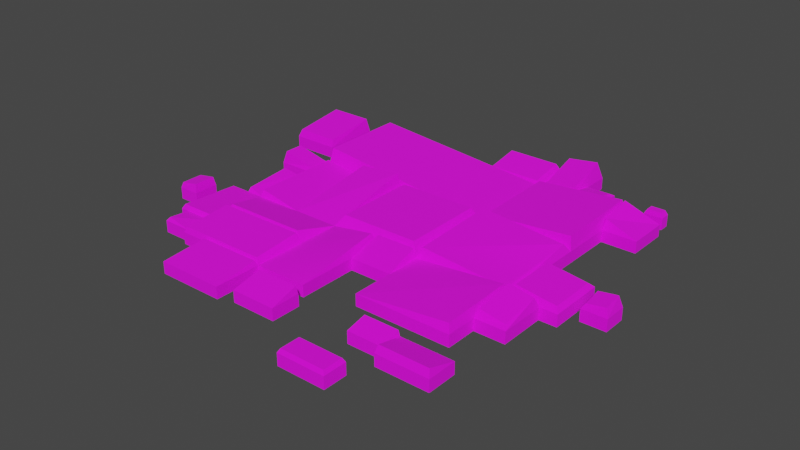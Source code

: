 # Source: creep_5x5.blend  (saved by Blender 3.4.6; exported with 4.5.12 LTS)
import bpy
from mathutils import Matrix  # noqa: F401  (used for matrix-valued properties, if any)

bpy.ops.wm.read_factory_settings(use_empty=True)
scene = bpy.context.scene
scene.name = 'Scene'

# ---- collections
col_collection = bpy.data.collections.new('Collection'); scene.collection.children.link(col_collection)
col_export = bpy.data.collections.new('Export'); scene.collection.children.link(col_export)

# ---- images (referenced by path relative to the original .blend; pixels are not part of the script)
import os
ASSET_DIR = os.environ.get("B2B_ASSET_DIR", "")  # directory of the original .blend (textures are referenced by path, not embedded)
HERE = os.path.dirname(os.path.abspath(__file__))  # packed textures are extracted next to this script under _unpacked/

def load_image(name, relpath, width, height, colorspace="sRGB"):
    """Load a texture the original file referenced (path relative to the .blend, or extracted next to this script)."""
    p = next((c for c in (os.path.join(HERE, relpath), os.path.join(ASSET_DIR, relpath)) if relpath and os.path.exists(c)), "")
    if p:
        img = bpy.data.images.load(p, check_existing=True)
        img.name = name
    else:  # same state as the original file: an image datablock whose file is absent (Cycles renders it pink)
        img = bpy.data.images.new(name, width, height)
        img.source = "FILE"
        img.filepath = "//" + (relpath or name)
    img.colorspace_settings.name = colorspace
    return img
img_creep_5x5_specmask_png = load_image('creep_5x5_specmask.png', 'creep_5x5_specmask.png', 1024, 1024, 'sRGB')
img_creep_5x5_png = load_image('creep_5x5.png', 'creep_5x5.png', 1024, 1024, 'sRGB')

# ---- materials (node trees are filled in below, after node groups)
mat_creep_5x5 = bpy.data.materials.new('creep_5x5')
mat_creep_5x5.use_backface_culling = True
mat_creep_5x5.use_transparent_shadow = False

# ---- material node trees
mat_creep_5x5.use_nodes = True; mat_creep_5x5.node_tree.nodes.clear()
_N = mat_creep_5x5.node_tree.nodes; _L = mat_creep_5x5.node_tree.links
n0 = _N.new('ShaderNodeBsdfPrincipled'); n0.name = 'Principled BSDF'; n0.location = (10, 300)
n0.distribution = 'GGX'
n0.subsurface_method = 'RANDOM_WALK_SKIN'
n0.inputs[2].default_value = 1.0
n0.inputs[27].default_value = (0.0, 0.0, 0.0, 1.0)
n0.inputs[28].default_value = 1.0
n1 = _N.new('ShaderNodeOutputMaterial'); n1.name = 'Material Output'; n1.location = (320, 270)
n2 = _N.new('ShaderNodeTexImage'); n2.name = 'Image Texture.001'; n2.location = (-445, -103)
n2.label = 'BASE COLOR'
n2.image = img_creep_5x5_specmask_png
n3 = _N.new('ShaderNodeTexImage'); n3.name = 'Image Texture'; n3.location = (-440, 210)
n3.label = 'BASE COLOR'
n3.image = img_creep_5x5_png
_L.new(n0.outputs[0], n1.inputs[0])
_L.new(n3.outputs[0], n0.inputs[0])
_L.new(n3.outputs[1], n0.inputs[4])
_L.new(n2.outputs[0], n0.inputs[13])
n1.is_active_output = True

# ---- world
world_world = bpy.data.worlds.new('World'); scene.world = world_world
world_world.use_nodes = True; world_world.node_tree.nodes.clear()
_N = world_world.node_tree.nodes; _L = world_world.node_tree.links
n0 = _N.new('ShaderNodeOutputWorld'); n0.name = 'World Output'; n0.location = (300, 300)
n1 = _N.new('ShaderNodeBackground'); n1.name = 'Background'; n1.location = (10, 300)
n1.inputs[0].default_value = (0.05088, 0.05088, 0.05088, 1.0)
_L.new(n1.outputs[0], n0.inputs[0])
n0.is_active_output = True
world_world.color = (0.05088, 0.05088, 0.05088)
world_world.use_sun_shadow = False
world_world.sun_shadow_jitter_overblur = 0.0

# ---- meshes
me_rsrc_world_prop_generic_obsidian_obelisk_obsidian_creep_creep_5 = bpy.data.meshes.new('rsrc.world.prop.generic.obsidian_obelisk.obsidian_creep.creep_5')
me_rsrc_world_prop_generic_obsidian_obelisk_obsidian_creep_creep_5.from_pydata([(1.471, -0.1361, 0.5334), (1.459, -0.1484, 1.478), (0.5182, -0.07114, 1.467), (-1.675, -0.04398, -0.4711), (-1.51, -0.0605, 0.02162), (-1.488, -0.07398, -0.4757), (1.474, -0.0862, -1.283), (0.4961, 0.0, -1.312), (0.4819, -0.1025, -0.5129), (-0.5203, -0.05084, -1.523), (-1.202, 0.0, -1.5), (-1.181, -0.05084, -1.525), (-1.202, 0.0, -1.993), (0.04956, 0.0, -0.8703), (0.04956, 0.0, -0.5), (-0.5, 0.0, -0.5), (0.01442, -0.1143, -0.5558), (-1.5, 0.0, -0.5), (-1.905, 0.0, -1.18), (1.5, 0.0, -1.312), (1.476, -0.1123, -0.5291), (-1.5, 0.0, 1.5), (0.499, 0.0, -0.5), (0.06521, -0.09879, -0.5146), (1.212, 0.0, -1.79), (0.8424, -0.05847, -1.588), (-0.5201, -0.206, 0.4597), (-0.9792, -0.1614, 0.4597), (-2.269, -0.0564, -0.6187), (-2.075, -0.09052, -0.6187), (-2.294, -0.1486, 1.472), (-1.805, 0.0, 0.8759), (-1.829, -0.0772, 0.9059), (-1.805, 0.0, 1.502), (-1.537, -0.04845, 0.2692), (-1.934, 0.0, 0.2475), (-1.5, 0.0, 0.5), (-1.0, 0.0, -0.5), (-0.9992, 0.0, 0.5), (-1.488, -0.07398, 0.4757), (-1.5, 0.0, 0.05053), (-1.685, 0.0, -0.5), (-1.675, -0.08579, 0.02162), (-1.816, 0.0, -1.449), (-1.79, -0.03408, -1.418), (-1.816, 0.0, -1.18), (-1.5, 0.0, -1.449), (-1.5, 0.0, -1.18), (1.446, -0.03709, -0.4699), (1.458, -0.08774, 0.4353), (1.5, 0.0, 0.5), (0.5303, -0.05889, 0.5223), (1.5, 0.0, 1.052), (1.866, 0.0, 1.052), (1.866, 0.0, 1.5), (1.5, 0.0, 1.5), (1.503, -0.1628, 1.451), (1.503, -0.1063, 1.1), (0.5, 0.0, 1.927), (0.4477, -0.09668, 1.887), (0.4477, -0.03415, 1.532), (-0.1138, -0.03415, 1.532), (-0.5, 0.0, -0.9601), (-0.5, 0.0, -1.498), (-1.467, -0.1036, -0.9857), (-0.5334, -0.1042, -0.9791), (-1.5, 0.0, -0.9672), (-1.467, -0.06029, -1.481), (-1.5, 0.0, -1.5), (-1.438, -0.1033, -0.9383), (-0.4313, -0.1064, -0.4158), (0.4313, -0.1386, 0.4158), (-0.5, 0.0, 0.5), (1.5, 0.0, -0.9851), (1.818, 0.0, -0.9851), (1.781, -0.02902, -0.9387), (1.818, 0.0, -0.5), (1.794, -0.1016, -0.5459), (1.5, 0.0, -0.5), (1.524, -0.07686, -0.9392), (1.537, -0.1494, -0.5464), (2.0, 0.0, -0.5), (1.542, -0.09865, -0.4523), (2.0, 0.0, 0.08897), (1.5, 0.0, 0.08897), (1.542, -0.09865, 0.04122), (2.092, 0.0, -0.3004), (2.092, 0.0, -0.05512), (2.354, 0.0, -0.3004), (2.354, 0.0, -0.05512), (2.324, -0.08446, -0.2752), (2.122, -0.0827, -0.08029), (2.324, -0.1177, -0.08647), (0.9381, -0.02319, 1.749), (0.8991, 0.0, 1.5), (0.8755, -0.06993, 1.558), (0.5236, -0.1376, 2.019), (0.8528, -0.1812, 2.025), (0.5463, -0.02629, 1.553), (-2.294, -0.0772, 0.9059), (-1.829, -0.1486, 1.472), (-1.897, -0.1304, 0.2692), (0.4152, -0.119, -0.4313), (-0.416, -0.1261, 0.4313), (0.5413, -0.1117, -0.4621), (0.5541, -0.1623, 0.4431), (1.958, -0.04393, -0.4523), (1.958, -0.04393, 0.04122), (2.122, -0.04941, -0.269), (-0.5334, -0.06047, -1.479), (-1.879, -0.04607, -1.153), (-1.525, -0.04607, -1.153), (-0.3483, 0.0, -1.936), (0.1091, -0.07716, -1.639), (-0.3324, -0.07716, -1.639), (1.232, -0.07643, -1.868), (1.761, 0.0, -1.582), (0.8321, 0.0, -1.79), (1.65, -0.0454, 1.648), (-1.47, -0.1994, 0.5355), (0.5, 0.0, 0.5), (-1.47, -0.1994, 1.465), (0.8321, 0.0, -1.582), (1.202, -0.05847, -1.588), (1.761, 0.0, -1.896), (1.74, -0.07643, -1.868), (1.125, 0.0, -2.375), (1.104, -0.03878, -2.354), (1.104, -0.03878, -2.146), (0.646, -0.03878, -2.146), (0.646, -0.03878, -2.354), (-2.075, -0.09052, -0.8475), (-2.269, -0.0564, -0.8475), (-1.5, 0.0, 0.2475), (-1.537, -0.04845, 0.4784), (-1.934, 0.0, 0.5), (-1.897, -0.1304, 0.4784), (1.798, -0.0454, 1.648), (1.65, -0.0454, 1.728), (1.798, -0.0454, 1.728), (-0.1661, 0.0, 1.927), (-0.1138, -0.09668, 1.887), (-0.562, -0.1033, -0.932), (1.209, 0.0, 1.5), (1.17, -0.06984, 1.539), (0.9381, -0.06984, 1.539), (1.209, 0.0, 1.788), (1.17, -0.02319, 1.749), (1.5, 0.125, 1.052), (1.866, 0.125, 1.5), (1.866, 0.125, 1.052), (-0.1661, 0.0, 1.5), (-0.1661, 0.125, 1.5), (0.5, 0.125, 1.927), (-0.1661, 0.125, 1.927), (0.5, 0.0, 1.5), (0.5, 0.125, 2.077), (0.8991, 0.0, 2.077), (0.8991, 0.125, 2.077), (0.8991, 0.125, 1.5), (0.5, 0.0, 2.077), (0.8991, 0.0, 1.788), (1.209, 0.125, 1.5), (1.209, 0.125, 1.788), (0.8991, 0.125, 1.788), (-2.319, 0.0, 1.502), (-2.319, 0.125, 1.502), (-1.805, 0.125, 0.8759), (-1.805, 0.125, 1.502), (-2.319, 0.0, 0.8759), (-2.319, 0.125, 0.8759), (-1.5, 0.125, 0.2475), (-1.934, 0.125, 0.2475), (-1.5, 0.125, 0.5), (-1.934, 0.125, 0.5), (-1.685, 0.0, 0.05053), (-1.685, 0.125, -0.5), (-1.5, 0.125, 0.05053), (-1.685, 0.125, 0.05053), (1.5, 0.125, -0.5), (2.0, 0.125, 0.08897), (2.0, 0.125, -0.5), (1.5, 0.125, 0.08897), (2.354, 0.125, -0.05512), (2.092, 0.125, -0.05512), (2.092, 0.125, -0.3004), (2.354, 0.125, -0.3004), (1.818, 0.125, -0.9851), (1.5, 0.125, -0.9851), (1.818, 0.125, -0.5), (1.5, 0.125, -1.312), (0.499, 0.125, -0.5), (0.4961, 0.125, -1.312), (0.5, 0.0, -0.8701), (0.5, 0.125, -0.8701), (0.04956, 0.125, -0.8703), (0.04956, 0.0, -1.494), (-0.5, 0.125, -1.498), (0.04956, 0.125, -1.494), (-1.5, 0.125, -0.9672), (-1.5, 0.125, -1.5), (-1.5, 0.125, -1.18), (-1.905, 0.125, -1.18), (-1.905, 0.0, -0.5), (-1.905, 0.125, -0.5), (-1.5, 0.125, -1.449), (-1.816, 0.125, -1.18), (-1.816, 0.125, -1.449), (-2.285, 0.0, -0.8657), (-2.285, 0.125, -0.8657), (-2.059, 0.0, -0.6004), (-2.059, 0.0, -0.8657), (-2.059, 0.125, -0.8657), (-2.285, 0.0, -0.6004), (-2.059, 0.125, -0.6004), (-2.285, 0.125, -0.6004), (-0.5, 0.0, -1.993), (-0.5, 0.125, -1.993), (-1.202, 0.125, -1.5), (-1.202, 0.125, -1.993), (0.125, 0.125, -1.936), (-0.3483, 0.125, -1.936), (0.125, 0.0, -1.936), (-0.3483, 0.0, -1.625), (0.125, 0.0, -1.625), (0.125, 0.125, -1.625), (-0.3483, 0.125, -1.625), (1.212, 0.0, -1.896), (1.212, 0.125, -1.896), (1.761, 0.125, -1.582), (1.761, 0.125, -1.896), (1.212, 0.125, -1.79), (0.8321, 0.125, -1.582), (0.8321, 0.125, -1.79), (1.212, 0.0, -1.582), (1.212, 0.125, -1.582), (0.625, 0.0, -2.375), (0.625, 0.125, -2.375), (1.125, 0.125, -2.125), (1.125, 0.125, -2.375), (0.625, 0.0, -2.125), (1.125, 0.0, -2.125), (0.625, 0.125, -2.125), (1.625, 0.0, 1.742), (1.823, 0.125, 1.742), (1.625, 0.125, 1.635), (1.625, 0.125, 1.742), (1.823, 0.0, 1.742), (1.823, 0.0, 1.635), (1.625, 0.0, 1.635), (1.823, 0.125, 1.635), (-1.5, 0.125, 1.5), (-1.5, 0.125, -0.5), (0.5, 0.125, 1.5), (1.5, 0.125, 0.5), (1.5, 0.125, 1.5)], [], [(51, 0, 1), (51, 1, 2), (57, 53, 54), (57, 54, 56), (3, 17, 4), (3, 4, 42), (5, 37, 38), (5, 38, 39), (7, 6, 20), (7, 20, 22), (13, 193, 8), (13, 8, 23), (43, 46, 44), (12, 216, 9), (12, 9, 11), (216, 63, 9), (63, 10, 11), (63, 11, 9), (10, 12, 11), (196, 13, 16), (14, 15, 16), (47, 17, 111), (203, 18, 110), (7, 19, 6), (19, 78, 20), (19, 20, 6), (78, 22, 20), (155, 21, 121), (193, 22, 8), (22, 14, 23), (22, 23, 8), (14, 13, 23), (24, 234, 123), (122, 117, 25), (124, 116, 125), (234, 227, 115), (222, 224, 113), (223, 112, 114), (37, 15, 26), (37, 26, 27), (13, 14, 16), (15, 72, 26), (72, 38, 27), (72, 27, 26), (38, 37, 27), (208, 211, 131), (208, 131, 132), (210, 213, 28), (210, 28, 29), (165, 169, 99), (165, 99, 30), (169, 31, 32), (169, 32, 99), (31, 33, 100), (31, 100, 32), (35, 133, 34), (35, 34, 101), (36, 135, 136), (36, 136, 134), (17, 37, 5), (38, 36, 39), (41, 17, 3), (17, 40, 4), (40, 175, 42), (40, 42, 4), (175, 41, 3), (175, 3, 42), (43, 44, 45), (44, 46, 47), (44, 47, 45), (22, 78, 48), (22, 48, 104), (78, 50, 49), (78, 49, 48), (50, 120, 105), (50, 105, 49), (120, 22, 104), (120, 104, 105), (120, 50, 0), (120, 0, 51), (50, 55, 1), (50, 1, 0), (55, 155, 2), (55, 2, 1), (155, 120, 51), (155, 51, 2), (52, 53, 57), (54, 55, 56), (55, 52, 57), (55, 57, 56), (155, 58, 59), (155, 59, 60), (140, 151, 61), (140, 61, 141), (142, 17, 69), (63, 62, 65), (63, 65, 109), (62, 66, 64), (62, 64, 65), (66, 68, 67), (66, 67, 64), (68, 63, 109), (68, 109, 67), (62, 15, 142), (17, 66, 69), (66, 62, 142), (66, 142, 69), (15, 22, 102), (15, 102, 70), (22, 120, 71), (22, 71, 102), (120, 72, 103), (120, 103, 71), (72, 15, 70), (72, 70, 103), (73, 74, 75), (73, 75, 79), (74, 76, 77), (74, 77, 75), (76, 78, 80), (76, 80, 77), (78, 73, 79), (78, 79, 80), (78, 81, 106), (78, 106, 82), (83, 84, 85), (83, 85, 107), (87, 86, 108), (87, 108, 91), (86, 88, 90), (86, 90, 108), (88, 89, 92), (88, 92, 90), (89, 87, 91), (89, 91, 92), (143, 146, 147), (143, 147, 144), (161, 94, 145), (161, 145, 93), (155, 94, 95), (155, 95, 98), (94, 157, 97), (94, 97, 95), (157, 160, 96), (157, 96, 97), (160, 155, 98), (160, 98, 96), (119, 120, 155), (119, 155, 121), (61, 60, 59), (61, 59, 141), (98, 95, 97), (98, 97, 96), (145, 144, 147), (145, 147, 93), (30, 99, 32), (30, 32, 100), (101, 34, 134), (101, 134, 136), (70, 102, 71), (70, 71, 103), (104, 48, 49), (104, 49, 105), (82, 106, 107), (82, 107, 85), (91, 108, 90), (91, 90, 92), (79, 75, 77), (79, 77, 80), (109, 65, 64), (109, 64, 67), (110, 111, 17), (110, 17, 203), (132, 131, 29), (132, 29, 28), (112, 222, 113), (112, 113, 114), (115, 125, 116), (115, 116, 234), (117, 24, 123), (117, 123, 25), (130, 127, 128), (130, 128, 129), (138, 118, 137), (138, 137, 139), (18, 47, 111), (18, 111, 110), (36, 38, 119), (119, 38, 120), (21, 36, 119), (21, 119, 121), (234, 122, 25), (234, 25, 123), (227, 124, 125), (227, 125, 115), (236, 126, 127), (236, 127, 130), (126, 241, 128), (126, 128, 127), (241, 240, 129), (241, 129, 128), (240, 236, 130), (240, 130, 129), (224, 223, 114), (224, 114, 113), (211, 210, 29), (211, 29, 131), (213, 208, 132), (213, 132, 28), (33, 165, 30), (33, 30, 100), (35, 135, 36), (35, 36, 133), (133, 36, 134), (133, 134, 34), (135, 35, 101), (135, 101, 136), (36, 17, 5), (36, 5, 39), (41, 175, 40), (41, 40, 17), (243, 247, 248), (243, 248, 249), (243, 249, 118), (243, 118, 138), (249, 248, 137), (249, 137, 118), (248, 247, 139), (248, 139, 137), (247, 243, 138), (247, 138, 139), (151, 155, 60), (151, 60, 61), (58, 140, 141), (58, 141, 59), (142, 15, 37), (142, 37, 17), (81, 83, 107), (81, 107, 106), (84, 78, 82), (84, 82, 85), (94, 143, 144), (94, 144, 145), (146, 161, 93), (146, 93, 147), (53, 52, 150), (150, 52, 148), (54, 53, 149), (149, 53, 150), (151, 140, 154), (151, 154, 152), (140, 58, 153), (140, 153, 154), (155, 160, 156), (155, 156, 253), (157, 94, 158), (158, 94, 159), (160, 157, 158), (160, 158, 156), (94, 161, 164), (94, 164, 159), (146, 143, 163), (163, 143, 162), (161, 146, 163), (161, 163, 164), (165, 33, 168), (165, 168, 166), (169, 165, 170), (170, 165, 166), (33, 31, 167), (33, 167, 168), (31, 169, 167), (167, 169, 170), (133, 35, 171), (171, 35, 172), (35, 135, 174), (35, 174, 172), (135, 36, 173), (135, 173, 174), (41, 175, 178), (41, 178, 176), (175, 40, 177), (175, 177, 178), (81, 78, 181), (181, 78, 179), (83, 81, 180), (180, 81, 181), (84, 83, 180), (84, 180, 182), (87, 89, 183), (87, 183, 184), (86, 87, 185), (185, 87, 184), (89, 88, 186), (89, 186, 183), (88, 86, 186), (186, 86, 185), (74, 73, 187), (187, 73, 188), (76, 74, 189), (189, 74, 187), (19, 7, 192), (19, 192, 190), (7, 22, 191), (7, 191, 192), (193, 13, 194), (194, 13, 195), (196, 63, 197), (196, 197, 198), (13, 196, 198), (13, 198, 195), (63, 68, 200), (63, 200, 197), (68, 66, 199), (68, 199, 200), (47, 18, 201), (201, 18, 202), (18, 203, 204), (18, 204, 202), (203, 17, 252), (203, 252, 204), (46, 43, 207), (46, 207, 205), (43, 45, 206), (43, 206, 207), (211, 208, 212), (212, 208, 209), (208, 213, 215), (208, 215, 209), (210, 211, 214), (214, 211, 212), (213, 210, 214), (213, 214, 215), (216, 12, 219), (216, 219, 217), (12, 10, 218), (12, 218, 219), (63, 216, 217), (63, 217, 197), (222, 112, 220), (220, 112, 221), (112, 223, 226), (112, 226, 221), (224, 222, 225), (225, 222, 220), (223, 224, 225), (223, 225, 226), (124, 227, 230), (230, 227, 228), (227, 234, 235), (227, 235, 228), (116, 124, 229), (229, 124, 230), (24, 117, 231), (231, 117, 233), (117, 122, 232), (117, 232, 233), (24, 234, 235), (24, 235, 231), (126, 236, 239), (239, 236, 237), (236, 240, 242), (236, 242, 237), (241, 126, 238), (238, 126, 239), (240, 241, 238), (240, 238, 242), (243, 247, 244), (243, 244, 246), (249, 243, 245), (245, 243, 246), (247, 248, 250), (247, 250, 244), (248, 249, 250), (250, 249, 245), (63, 196, 16), (63, 16, 62), (62, 16, 15), (36, 21, 251), (36, 251, 173), (17, 36, 173), (17, 173, 252), (21, 253, 251), (21, 155, 253), (155, 255, 253), (155, 55, 255), (55, 149, 255), (55, 54, 149), (55, 254, 255), (55, 50, 254), (50, 179, 254), (50, 78, 179), (78, 190, 179), (78, 19, 190), (234, 116, 229), (234, 229, 235), (122, 234, 235), (122, 235, 232)])
me_rsrc_world_prop_generic_obsidian_obelisk_obsidian_creep_creep_5.polygons.foreach_set('use_smooth', [0, 0, 0, 0, 0, 0, 1, 0, 0, 0, 0, 0, 0, 0, 0, 0, 0, 0, 0, 0, 0, 1, 0, 0, 0, 0, 0, 0, 0, 0, 0, 0, 0, 0, 0, 0, 0, 0, 0, 0, 0, 0, 0, 0, 0, 0, 0, 1, 0, 0, 0, 0, 0, 1, 0, 1, 0, 0, 1, 0, 0, 0, 0, 0, 0, 0, 0, 0, 1, 0, 1, 0, 0, 1, 0, 0, 0, 0, 0, 1, 0, 0, 0, 0, 0, 0, 0, 0, 0, 0, 1, 0, 0, 0, 0, 0, 0, 0, 0, 0, 0, 0, 0, 0, 0, 0, 0, 0, 0, 0, 0, 0, 0, 0, 0, 0, 0, 0, 0, 0, 0, 0, 0, 0, 0, 0, 0, 0, 0, 0, 0, 0, 0, 0, 0, 0, 0, 0, 0, 0, 0, 0, 1, 0, 0, 0, 0, 0, 0, 0, 0, 0, 0, 0, 0, 0, 0, 0, 0, 0, 0, 1, 0, 0, 0, 0, 0, 0, 1, 0, 0, 0, 0, 0, 0, 0, 0, 0, 0, 0, 0, 0, 0, 0, 0, 0, 0, 0, 0, 0, 0, 0, 0, 0, 0, 0, 0, 0, 0, 0, 0, 0, 0, 0, 0, 0, 1, 0, 0, 0, 0, 0, 0, 0, 0, 0, 0, 0, 0, 0, 0, 0, 0, 0, 0, 0, 0, 0, 0, 0, 0, 0, 0, 0, 0, 0, 0, 0, 0, 0, 0, 0, 0, 0, 0, 0, 0, 0, 0, 0, 0, 0, 0, 0, 0, 0, 0, 0, 0, 0, 0, 0, 0, 0, 0, 0, 0, 0, 0, 0, 0, 0, 0, 0, 0, 0, 0, 0, 0, 0, 0, 0, 0, 0, 0, 0, 0, 0, 0, 0, 0, 0, 0, 0, 0, 0, 0, 0, 0, 0, 0, 0, 0, 0, 0, 0, 0, 0, 0, 0, 0, 0, 0, 0, 0, 0, 0, 0, 0, 0, 0, 0, 0, 0, 0, 0, 0, 0, 0, 0, 0, 0, 0, 0, 0, 0, 0, 0, 0, 0, 0, 0, 0, 0, 0, 0, 0, 0, 0, 0, 0, 0, 0, 0, 0, 0, 0, 0, 0, 0, 0, 0, 0, 0, 0, 0, 0, 0, 0, 0, 0, 0, 0, 0, 0, 1, 1, 1, 0, 0, 0, 0, 0, 0, 0, 0, 0, 0, 0, 0, 0, 0, 0, 0, 0, 0, 0, 0])
_uv = me_rsrc_world_prop_generic_obsidian_obelisk_obsidian_creep_creep_5.uv_layers.new(name='UVMap')
_uv.uv.foreach_set('vector', [0.6057, 0.6049, 0.7954, 0.6072, 0.7929, 0.7968, 0.6057, 0.6049, 0.7929, 0.7968, 0.6032, 0.7946, 0.8017, 0.721, 0.8749, 0.7112, 0.8749, 0.8013, 0.8017, 0.721, 0.8749, 0.8013, 0.8017, 0.7915, 0.1612, 0.4054, 0.1964, 0.3996, 0.1945, 0.5044, 0.1612, 0.4054, 0.1945, 0.5044, 0.1612, 0.5044, 0.1989, 0.4045, 0.2972, 0.3996, 0.2974, 0.6004, 0.1989, 0.4045, 0.2974, 0.6004, 0.1989, 0.5956, 0.5988, 0.2364, 0.796, 0.2423, 0.7963, 0.3937, 0.5988, 0.2364, 0.7963, 0.3937, 0.5994, 0.3996, 0.5088, 0.3252, 0.5996, 0.3252, 0.5959, 0.397, 0.5088, 0.3252, 0.5959, 0.397, 0.5119, 0.3967, 0.1327, 0.2089, 0.1964, 0.2089, 0.138, 0.2151, 0.2566, 0.09966, 0.398, 0.09966, 0.3939, 0.1942, 0.2566, 0.09966, 0.3939, 0.1942, 0.2607, 0.1938, 0.398, 0.09966, 0.398, 0.1991, 0.3939, 0.1942, 0.398, 0.1991, 0.2566, 0.1987, 0.2607, 0.1938, 0.398, 0.1991, 0.2607, 0.1938, 0.3939, 0.1942, 0.2566, 0.1987, 0.2566, 0.09966, 0.2607, 0.1938, 0.5088, 0.2, 0.5088, 0.3252, 0.5017, 0.3884, 0.5088, 0.3996, 0.398, 0.3996, 0.5017, 0.3884, 0.1964, 0.2631, 0.1964, 0.3996, 0.1913, 0.2685, 0.1149, 0.3996, 0.1149, 0.2631, 0.12, 0.2685, 0.5988, 0.2364, 0.8011, 0.2364, 0.796, 0.2423, 0.8011, 0.2364, 0.8011, 0.3996, 0.7963, 0.3937, 0.8011, 0.2364, 0.7963, 0.3937, 0.796, 0.2423, 0.8011, 0.3996, 0.5994, 0.3996, 0.7963, 0.3937, 0.5996, 0.8013, 0.1964, 0.8013, 0.2025, 0.7942, 0.5996, 0.3252, 0.5994, 0.3996, 0.5959, 0.397, 0.5994, 0.3996, 0.5088, 0.3996, 0.5119, 0.3967, 0.5994, 0.3996, 0.5119, 0.3967, 0.5959, 0.397, 0.5088, 0.3996, 0.5088, 0.3252, 0.5119, 0.3967, 0.7431, 0.1405, 0.7431, 0.1823, 0.7411, 0.1811, 0.6665, 0.1823, 0.6665, 0.1405, 0.6686, 0.1811, 0.8536, 0.1192, 0.8536, 0.1823, 0.8496, 0.1249, 0.7431, 0.1823, 0.7431, 0.1192, 0.7472, 0.1249, 0.524, 0.1112, 0.524, 0.1736, 0.5208, 0.1708, 0.4286, 0.1736, 0.4286, 0.1112, 0.4318, 0.1708, 0.2972, 0.3996, 0.398, 0.3996, 0.3939, 0.5924, 0.2972, 0.3996, 0.3939, 0.5924, 0.3014, 0.5924, 0.5088, 0.3252, 0.5088, 0.3996, 0.5017, 0.3884, 0.398, 0.3996, 0.398, 0.6004, 0.3939, 0.5924, 0.398, 0.6004, 0.2974, 0.6004, 0.3014, 0.5924, 0.398, 0.6004, 0.3014, 0.5924, 0.3939, 0.5924, 0.2974, 0.6004, 0.2972, 0.3996, 0.3014, 0.5924, 0.03824, 0.3261, 0.08369, 0.3261, 0.08057, 0.3298, 0.03824, 0.3261, 0.08057, 0.3298, 0.04137, 0.3298, 0.08369, 0.3794, 0.03824, 0.3794, 0.04137, 0.3757, 0.08369, 0.3794, 0.04137, 0.3757, 0.08057, 0.3757, 0.03144, 0.8018, 0.03144, 0.676, 0.03639, 0.682, 0.03144, 0.8018, 0.03639, 0.682, 0.03639, 0.7958, 0.03144, 0.676, 0.135, 0.676, 0.1301, 0.682, 0.03144, 0.676, 0.1301, 0.682, 0.03639, 0.682, 0.135, 0.676, 0.135, 0.8018, 0.1301, 0.7958, 0.135, 0.676, 0.1301, 0.7958, 0.1301, 0.682, 0.1089, 0.5497, 0.1964, 0.5497, 0.1889, 0.5541, 0.1089, 0.5497, 0.1889, 0.5541, 0.1164, 0.5541, 0.1964, 0.6004, 0.1089, 0.6004, 0.1164, 0.5961, 0.1964, 0.6004, 0.1164, 0.5961, 0.1889, 0.5961, 0.1964, 0.3996, 0.2972, 0.3996, 0.1989, 0.4045, 0.2974, 0.6004, 0.1964, 0.6004, 0.1989, 0.5956, 0.1592, 0.3996, 0.1964, 0.3996, 0.1612, 0.4054, 0.1964, 0.3996, 0.1964, 0.5102, 0.1945, 0.5044, 0.1964, 0.5102, 0.1592, 0.5102, 0.1612, 0.5044, 0.1964, 0.5102, 0.1612, 0.5044, 0.1945, 0.5044, 0.1592, 0.5102, 0.1592, 0.3996, 0.1612, 0.4054, 0.1592, 0.5102, 0.1612, 0.4054, 0.1612, 0.5044, 0.1327, 0.2089, 0.138, 0.2151, 0.1327, 0.2631, 0.138, 0.2151, 0.1964, 0.2089, 0.1964, 0.2631, 0.138, 0.2151, 0.1964, 0.2631, 0.1327, 0.2631, 0.5994, 0.3996, 0.8011, 0.3996, 0.7902, 0.4056, 0.5994, 0.3996, 0.7902, 0.4056, 0.6079, 0.4072, 0.8011, 0.3996, 0.8011, 0.6004, 0.7926, 0.5875, 0.8011, 0.3996, 0.7926, 0.5875, 0.7902, 0.4056, 0.8011, 0.6004, 0.5996, 0.6004, 0.6105, 0.589, 0.8011, 0.6004, 0.6105, 0.589, 0.7926, 0.5875, 0.5996, 0.6004, 0.5994, 0.3996, 0.6079, 0.4072, 0.5996, 0.6004, 0.6079, 0.4072, 0.6105, 0.589, 0.5996, 0.6004, 0.8011, 0.6004, 0.7954, 0.6072, 0.5996, 0.6004, 0.7954, 0.6072, 0.6057, 0.6049, 0.8011, 0.6004, 0.8011, 0.8013, 0.7929, 0.7968, 0.8011, 0.6004, 0.7929, 0.7968, 0.7954, 0.6072, 0.8011, 0.8013, 0.5996, 0.8013, 0.6032, 0.7946, 0.8011, 0.8013, 0.6032, 0.7946, 0.7929, 0.7968, 0.5996, 0.8013, 0.5996, 0.6004, 0.6057, 0.6049, 0.5996, 0.8013, 0.6057, 0.6049, 0.6032, 0.7946, 0.8011, 0.7112, 0.8749, 0.7112, 0.8017, 0.721, 0.8749, 0.8013, 0.8011, 0.8013, 0.8017, 0.7915, 0.8011, 0.8013, 0.8011, 0.7112, 0.8017, 0.721, 0.8011, 0.8013, 0.8017, 0.721, 0.8017, 0.7915, 0.5996, 0.8013, 0.5996, 0.8871, 0.589, 0.879, 0.5996, 0.8013, 0.589, 0.879, 0.589, 0.8078, 0.4653, 0.8871, 0.4653, 0.8013, 0.4758, 0.8078, 0.4653, 0.8871, 0.4758, 0.8078, 0.4758, 0.879, 0.3855, 0.3128, 0.1964, 0.3996, 0.2089, 0.3115, 0.398, 0.1991, 0.398, 0.3072, 0.3913, 0.3033, 0.398, 0.1991, 0.3913, 0.3033, 0.3913, 0.2029, 0.398, 0.3072, 0.1964, 0.3057, 0.2032, 0.302, 0.398, 0.3072, 0.2032, 0.302, 0.3913, 0.3033, 0.1964, 0.3057, 0.1964, 0.1987, 0.2032, 0.2025, 0.1964, 0.3057, 0.2032, 0.2025, 0.2032, 0.302, 0.1964, 0.1987, 0.398, 0.1991, 0.3913, 0.2029, 0.1964, 0.1987, 0.3913, 0.2029, 0.2032, 0.2025, 0.398, 0.3072, 0.398, 0.3996, 0.3855, 0.3128, 0.1964, 0.3996, 0.1964, 0.3057, 0.2089, 0.3115, 0.1964, 0.3057, 0.398, 0.3072, 0.3855, 0.3128, 0.1964, 0.3057, 0.3855, 0.3128, 0.2089, 0.3115, 0.398, 0.3996, 0.5994, 0.3996, 0.5825, 0.4134, 0.398, 0.3996, 0.5825, 0.4134, 0.4118, 0.4165, 0.5994, 0.3996, 0.5996, 0.6004, 0.5857, 0.5835, 0.5994, 0.3996, 0.5857, 0.5835, 0.5825, 0.4134, 0.5996, 0.6004, 0.398, 0.6004, 0.4149, 0.5867, 0.5996, 0.6004, 0.4149, 0.5867, 0.5857, 0.5835, 0.398, 0.6004, 0.398, 0.3996, 0.4118, 0.4165, 0.398, 0.6004, 0.4118, 0.4165, 0.4149, 0.5867, 0.8011, 0.3021, 0.8652, 0.3021, 0.8579, 0.3115, 0.8011, 0.3021, 0.8579, 0.3115, 0.8059, 0.3114, 0.8652, 0.3021, 0.8652, 0.3996, 0.8604, 0.3904, 0.8652, 0.3021, 0.8604, 0.3904, 0.8579, 0.3115, 0.8652, 0.3996, 0.8011, 0.3996, 0.8085, 0.3903, 0.8652, 0.3996, 0.8085, 0.3903, 0.8604, 0.3904, 0.8011, 0.3996, 0.8011, 0.3021, 0.8059, 0.3114, 0.8011, 0.3996, 0.8059, 0.3114, 0.8085, 0.3903, 0.8011, 0.3996, 0.902, 0.3996, 0.8934, 0.4092, 0.8011, 0.3996, 0.8934, 0.4092, 0.8097, 0.4092, 0.902, 0.5179, 0.8011, 0.5179, 0.8097, 0.5083, 0.902, 0.5179, 0.8097, 0.5083, 0.8934, 0.5083, 0.9204, 0.4889, 0.9204, 0.4397, 0.9265, 0.446, 0.9204, 0.4889, 0.9265, 0.446, 0.9265, 0.4839, 0.9204, 0.4397, 0.9733, 0.4397, 0.9672, 0.4447, 0.9204, 0.4397, 0.9672, 0.4447, 0.9265, 0.446, 0.9733, 0.4397, 0.9733, 0.4889, 0.9672, 0.4826, 0.9733, 0.4397, 0.9672, 0.4826, 0.9672, 0.4447, 0.9733, 0.4889, 0.9204, 0.4889, 0.9265, 0.4839, 0.9733, 0.4889, 0.9265, 0.4839, 0.9672, 0.4826, 0.7424, 0.8013, 0.7424, 0.8592, 0.7346, 0.8514, 0.7424, 0.8013, 0.7346, 0.8514, 0.7346, 0.8091, 0.68, 0.8592, 0.68, 0.8013, 0.6879, 0.8091, 0.68, 0.8592, 0.6879, 0.8091, 0.6879, 0.8514, 0.5996, 0.8013, 0.68, 0.8013, 0.6752, 0.813, 0.5996, 0.8013, 0.6752, 0.813, 0.6089, 0.8119, 0.68, 0.8013, 0.68, 0.9173, 0.6707, 0.9068, 0.68, 0.8013, 0.6707, 0.9068, 0.6752, 0.813, 0.68, 0.9173, 0.5996, 0.9173, 0.6043, 0.9056, 0.68, 0.9173, 0.6043, 0.9056, 0.6707, 0.9068, 0.5996, 0.9173, 0.5996, 0.8013, 0.6089, 0.8119, 0.5996, 0.9173, 0.6089, 0.8119, 0.6043, 0.9056, 0.2025, 0.6076, 0.5996, 0.6004, 0.5996, 0.8013, 0.2025, 0.6076, 0.5996, 0.8013, 0.2025, 0.7942, 0.4758, 0.8078, 0.589, 0.8078, 0.589, 0.879, 0.4758, 0.8078, 0.589, 0.879, 0.4758, 0.879, 0.6089, 0.8119, 0.6752, 0.813, 0.6707, 0.9068, 0.6089, 0.8119, 0.6707, 0.9068, 0.6043, 0.9056, 0.6879, 0.8091, 0.7346, 0.8091, 0.7346, 0.8514, 0.6879, 0.8091, 0.7346, 0.8514, 0.6879, 0.8514, 0.03639, 0.7958, 0.03639, 0.682, 0.1301, 0.682, 0.03639, 0.7958, 0.1301, 0.682, 0.1301, 0.7958, 0.1164, 0.5541, 0.1889, 0.5541, 0.1889, 0.5961, 0.1164, 0.5541, 0.1889, 0.5961, 0.1164, 0.5961, 0.4118, 0.4165, 0.5825, 0.4134, 0.5857, 0.5835, 0.4118, 0.4165, 0.5857, 0.5835, 0.4149, 0.5867, 0.6079, 0.4072, 0.7902, 0.4056, 0.7926, 0.5875, 0.6079, 0.4072, 0.7926, 0.5875, 0.6105, 0.589, 0.8097, 0.4092, 0.8934, 0.4092, 0.8934, 0.5083, 0.8097, 0.4092, 0.8934, 0.5083, 0.8097, 0.5083, 0.9265, 0.4839, 0.9265, 0.446, 0.9672, 0.4447, 0.9265, 0.4839, 0.9672, 0.4447, 0.9672, 0.4826, 0.8059, 0.3114, 0.8579, 0.3115, 0.8604, 0.3904, 0.8059, 0.3114, 0.8604, 0.3904, 0.8085, 0.3903, 0.3913, 0.2029, 0.3913, 0.3033, 0.2032, 0.302, 0.3913, 0.2029, 0.2032, 0.302, 0.2032, 0.2025, 0.12, 0.2685, 0.1913, 0.2685, 0.1964, 0.3996, 0.12, 0.2685, 0.1964, 0.3996, 0.1149, 0.3996, 0.04137, 0.3298, 0.08057, 0.3298, 0.08057, 0.3757, 0.04137, 0.3298, 0.08057, 0.3757, 0.04137, 0.3757, 0.4286, 0.1112, 0.524, 0.1112, 0.5208, 0.1708, 0.4286, 0.1112, 0.5208, 0.1708, 0.4318, 0.1708, 0.7472, 0.1249, 0.8496, 0.1249, 0.8536, 0.1823, 0.7472, 0.1249, 0.8536, 0.1823, 0.7431, 0.1823, 0.6665, 0.1405, 0.7431, 0.1405, 0.7411, 0.1811, 0.6665, 0.1405, 0.7411, 0.1811, 0.6686, 0.1811, 0.629, 0.02724, 0.7213, 0.02724, 0.7213, 0.06888, 0.629, 0.02724, 0.7213, 0.06888, 0.629, 0.06888, 0.8314, 0.8472, 0.8314, 0.8311, 0.8612, 0.8311, 0.8314, 0.8472, 0.8612, 0.8311, 0.8612, 0.8472, 0.1149, 0.2631, 0.1964, 0.2631, 0.1913, 0.2685, 0.1149, 0.2631, 0.1913, 0.2685, 0.12, 0.2685, 0.1964, 0.6004, 0.2974, 0.6004, 0.2025, 0.6076, 0.2025, 0.6076, 0.2974, 0.6004, 0.5996, 0.6004, 0.1964, 0.8013, 0.1964, 0.6004, 0.2025, 0.6076, 0.1964, 0.8013, 0.2025, 0.6076, 0.2025, 0.7942, 0.7431, 0.1823, 0.6665, 0.1823, 0.6686, 0.1811, 0.7431, 0.1823, 0.6686, 0.1811, 0.7411, 0.1811, 0.7431, 0.1192, 0.8536, 0.1192, 0.8496, 0.1249, 0.7431, 0.1192, 0.8496, 0.1249, 0.7472, 0.1249, 0.6248, 0.02295, 0.7255, 0.02295, 0.7213, 0.02724, 0.6248, 0.02295, 0.7213, 0.02724, 0.629, 0.02724, 0.7255, 0.02295, 0.7255, 0.07317, 0.7213, 0.06888, 0.7255, 0.02295, 0.7213, 0.06888, 0.7213, 0.02724, 0.7255, 0.07317, 0.6248, 0.07317, 0.629, 0.06888, 0.7255, 0.07317, 0.629, 0.06888, 0.7213, 0.06888, 0.6248, 0.07317, 0.6248, 0.02295, 0.629, 0.02724, 0.6248, 0.07317, 0.629, 0.02724, 0.629, 0.06888, 0.524, 0.1736, 0.4286, 0.1736, 0.4318, 0.1708, 0.524, 0.1736, 0.4318, 0.1708, 0.5208, 0.1708, 0.08369, 0.3261, 0.08369, 0.3794, 0.08057, 0.3757, 0.08369, 0.3261, 0.08057, 0.3757, 0.08057, 0.3298, 0.03824, 0.3794, 0.03824, 0.3261, 0.04137, 0.3298, 0.03824, 0.3794, 0.04137, 0.3298, 0.04137, 0.3757, 0.135, 0.8018, 0.03144, 0.8018, 0.03639, 0.7958, 0.135, 0.8018, 0.03639, 0.7958, 0.1301, 0.7958, 0.1089, 0.5497, 0.1089, 0.6004, 0.1964, 0.6004, 0.1089, 0.5497, 0.1964, 0.6004, 0.1964, 0.5497, 0.1964, 0.5497, 0.1964, 0.6004, 0.1889, 0.5961, 0.1964, 0.5497, 0.1889, 0.5961, 0.1889, 0.5541, 0.1089, 0.6004, 0.1089, 0.5497, 0.1164, 0.5541, 0.1089, 0.6004, 0.1164, 0.5541, 0.1164, 0.5961, 0.1964, 0.6004, 0.1964, 0.3996, 0.1989, 0.4045, 0.1964, 0.6004, 0.1989, 0.4045, 0.1989, 0.5956, 0.1592, 0.3996, 0.1592, 0.5102, 0.1964, 0.5102, 0.1592, 0.3996, 0.1964, 0.5102, 0.1964, 0.3996, 0.8263, 0.8499, 0.8663, 0.8499, 0.8663, 0.8284, 0.8263, 0.8499, 0.8663, 0.8284, 0.8263, 0.8284, 0.8263, 0.8499, 0.8263, 0.8284, 0.8314, 0.8311, 0.8263, 0.8499, 0.8314, 0.8311, 0.8314, 0.8472, 0.8263, 0.8284, 0.8663, 0.8284, 0.8612, 0.8311, 0.8263, 0.8284, 0.8612, 0.8311, 0.8314, 0.8311, 0.8663, 0.8284, 0.8663, 0.8499, 0.8612, 0.8472, 0.8663, 0.8284, 0.8612, 0.8472, 0.8612, 0.8311, 0.8663, 0.8499, 0.8263, 0.8499, 0.8314, 0.8472, 0.8663, 0.8499, 0.8314, 0.8472, 0.8612, 0.8472, 0.4653, 0.8013, 0.5996, 0.8013, 0.589, 0.8078, 0.4653, 0.8013, 0.589, 0.8078, 0.4758, 0.8078, 0.5996, 0.8871, 0.4653, 0.8871, 0.4758, 0.879, 0.5996, 0.8871, 0.4758, 0.879, 0.589, 0.879, 0.3855, 0.3128, 0.398, 0.3996, 0.2972, 0.3996, 0.3855, 0.3128, 0.2972, 0.3996, 0.1964, 0.3996, 0.902, 0.3996, 0.902, 0.5179, 0.8934, 0.5083, 0.902, 0.3996, 0.8934, 0.5083, 0.8934, 0.4092, 0.8011, 0.5179, 0.8011, 0.3996, 0.8097, 0.4092, 0.8011, 0.5179, 0.8097, 0.4092, 0.8097, 0.5083, 0.68, 0.8013, 0.7424, 0.8013, 0.7346, 0.8091, 0.68, 0.8013, 0.7346, 0.8091, 0.6879, 0.8091, 0.7424, 0.8592, 0.68, 0.8592, 0.6879, 0.8514, 0.7424, 0.8592, 0.6879, 0.8514, 0.7346, 0.8514, 0.8749, 0.7112, 0.8011, 0.7112, 0.8749, 0.7112, 0.8749, 0.7112, 0.8011, 0.7112, 0.8011, 0.7112, 0.8749, 0.8013, 0.8749, 0.7112, 0.8749, 0.8013, 0.8749, 0.8013, 0.8749, 0.7112, 0.8749, 0.7112, 0.4653, 0.8013, 0.4653, 0.8871, 0.4653, 0.8871, 0.4653, 0.8013, 0.4653, 0.8871, 0.4653, 0.8013, 0.4653, 0.8871, 0.5996, 0.8871, 0.5996, 0.8871, 0.4653, 0.8871, 0.5996, 0.8871, 0.4653, 0.8871, 0.5996, 0.8013, 0.5996, 0.9173, 0.5996, 0.9173, 0.5996, 0.8013, 0.5996, 0.9173, 0.5996, 0.8013, 0.68, 0.9173, 0.68, 0.8013, 0.68, 0.9173, 0.68, 0.9173, 0.68, 0.8013, 0.68, 0.8013, 0.5996, 0.9173, 0.68, 0.9173, 0.68, 0.9173, 0.5996, 0.9173, 0.68, 0.9173, 0.5996, 0.9173, 0.68, 0.8013, 0.68, 0.8592, 0.68, 0.8592, 0.68, 0.8013, 0.68, 0.8592, 0.68, 0.8013, 0.7424, 0.8592, 0.7424, 0.8013, 0.7424, 0.8592, 0.7424, 0.8592, 0.7424, 0.8013, 0.7424, 0.8013, 0.68, 0.8592, 0.7424, 0.8592, 0.7424, 0.8592, 0.68, 0.8592, 0.7424, 0.8592, 0.68, 0.8592, 0.03144, 0.8018, 0.135, 0.8018, 0.135, 0.8018, 0.03144, 0.8018, 0.135, 0.8018, 0.03144, 0.8018, 0.03144, 0.676, 0.03144, 0.8018, 0.03144, 0.676, 0.03144, 0.676, 0.03144, 0.8018, 0.03144, 0.8018, 0.135, 0.8018, 0.135, 0.676, 0.135, 0.676, 0.135, 0.8018, 0.135, 0.676, 0.135, 0.8018, 0.135, 0.676, 0.03144, 0.676, 0.135, 0.676, 0.135, 0.676, 0.03144, 0.676, 0.03144, 0.676, 0.1964, 0.5497, 0.1089, 0.5497, 0.1964, 0.5497, 0.1964, 0.5497, 0.1089, 0.5497, 0.1089, 0.5497, 0.1089, 0.5497, 0.1089, 0.6004, 0.1089, 0.6004, 0.1089, 0.5497, 0.1089, 0.6004, 0.1089, 0.5497, 0.1089, 0.6004, 0.1964, 0.6004, 0.1964, 0.6004, 0.1089, 0.6004, 0.1964, 0.6004, 0.1089, 0.6004, 0.1592, 0.3996, 0.1592, 0.5102, 0.1592, 0.5102, 0.1592, 0.3996, 0.1592, 0.5102, 0.1592, 0.3996, 0.1592, 0.5102, 0.1964, 0.5102, 0.1964, 0.5102, 0.1592, 0.5102, 0.1964, 0.5102, 0.1592, 0.5102, 0.902, 0.3996, 0.8011, 0.3996, 0.902, 0.3996, 0.902, 0.3996, 0.8011, 0.3996, 0.8011, 0.3996, 0.902, 0.5179, 0.902, 0.3996, 0.902, 0.5179, 0.902, 0.5179, 0.902, 0.3996, 0.902, 0.3996, 0.8011, 0.5179, 0.902, 0.5179, 0.902, 0.5179, 0.8011, 0.5179, 0.902, 0.5179, 0.8011, 0.5179, 0.9204, 0.4889, 0.9733, 0.4889, 0.9733, 0.4889, 0.9204, 0.4889, 0.9733, 0.4889, 0.9204, 0.4889, 0.9204, 0.4397, 0.9204, 0.4889, 0.9204, 0.4397, 0.9204, 0.4397, 0.9204, 0.4889, 0.9204, 0.4889, 0.9733, 0.4889, 0.9733, 0.4397, 0.9733, 0.4397, 0.9733, 0.4889, 0.9733, 0.4397, 0.9733, 0.4889, 0.9733, 0.4397, 0.9204, 0.4397, 0.9733, 0.4397, 0.9733, 0.4397, 0.9204, 0.4397, 0.9204, 0.4397, 0.8652, 0.3021, 0.8011, 0.3021, 0.8652, 0.3021, 0.8652, 0.3021, 0.8011, 0.3021, 0.8011, 0.3021, 0.8652, 0.3996, 0.8652, 0.3021, 0.8652, 0.3996, 0.8652, 0.3996, 0.8652, 0.3021, 0.8652, 0.3021, 0.8011, 0.2364, 0.5988, 0.2364, 0.5988, 0.2364, 0.8011, 0.2364, 0.5988, 0.2364, 0.8011, 0.2364, 0.5988, 0.2364, 0.5994, 0.3996, 0.5994, 0.3996, 0.5988, 0.2364, 0.5994, 0.3996, 0.5988, 0.2364, 0.5996, 0.3252, 0.5088, 0.3252, 0.5996, 0.3252, 0.5996, 0.3252, 0.5088, 0.3252, 0.5088, 0.3252, 0.5088, 0.2, 0.398, 0.1991, 0.398, 0.1991, 0.5088, 0.2, 0.398, 0.1991, 0.5088, 0.2, 0.5088, 0.3252, 0.5088, 0.2, 0.5088, 0.2, 0.5088, 0.3252, 0.5088, 0.2, 0.5088, 0.3252, 0.398, 0.1991, 0.1964, 0.1987, 0.1964, 0.1987, 0.398, 0.1991, 0.1964, 0.1987, 0.398, 0.1991, 0.1964, 0.1987, 0.1964, 0.3057, 0.1964, 0.3057, 0.1964, 0.1987, 0.1964, 0.3057, 0.1964, 0.1987, 0.1964, 0.2631, 0.1149, 0.2631, 0.1964, 0.2631, 0.1964, 0.2631, 0.1149, 0.2631, 0.1149, 0.2631, 0.1149, 0.2631, 0.1149, 0.3996, 0.1149, 0.3996, 0.1149, 0.2631, 0.1149, 0.3996, 0.1149, 0.2631, 0.1149, 0.3996, 0.1964, 0.3996, 0.1964, 0.3996, 0.1149, 0.3996, 0.1964, 0.3996, 0.1149, 0.3996, 0.1964, 0.2089, 0.1327, 0.2089, 0.1327, 0.2089, 0.1964, 0.2089, 0.1327, 0.2089, 0.1964, 0.2089, 0.1327, 0.2089, 0.1327, 0.2631, 0.1327, 0.2631, 0.1327, 0.2089, 0.1327, 0.2631, 0.1327, 0.2089, 0.08369, 0.3261, 0.03824, 0.3261, 0.08369, 0.3261, 0.08369, 0.3261, 0.03824, 0.3261, 0.03824, 0.3261, 0.03824, 0.3261, 0.03824, 0.3794, 0.03824, 0.3794, 0.03824, 0.3261, 0.03824, 0.3794, 0.03824, 0.3261, 0.08369, 0.3794, 0.08369, 0.3261, 0.08369, 0.3794, 0.08369, 0.3794, 0.08369, 0.3261, 0.08369, 0.3261, 0.03824, 0.3794, 0.08369, 0.3794, 0.08369, 0.3794, 0.03824, 0.3794, 0.08369, 0.3794, 0.03824, 0.3794, 0.398, 0.09966, 0.2566, 0.09966, 0.2566, 0.09966, 0.398, 0.09966, 0.2566, 0.09966, 0.398, 0.09966, 0.2566, 0.09966, 0.2566, 0.1987, 0.2566, 0.1987, 0.2566, 0.09966, 0.2566, 0.1987, 0.2566, 0.09966, 0.398, 0.1991, 0.398, 0.09966, 0.398, 0.09966, 0.398, 0.1991, 0.398, 0.09966, 0.398, 0.1991, 0.524, 0.1112, 0.4286, 0.1112, 0.524, 0.1112, 0.524, 0.1112, 0.4286, 0.1112, 0.4286, 0.1112, 0.4286, 0.1112, 0.4286, 0.1736, 0.4286, 0.1736, 0.4286, 0.1112, 0.4286, 0.1736, 0.4286, 0.1112, 0.524, 0.1736, 0.524, 0.1112, 0.524, 0.1736, 0.524, 0.1736, 0.524, 0.1112, 0.524, 0.1112, 0.4286, 0.1736, 0.524, 0.1736, 0.524, 0.1736, 0.4286, 0.1736, 0.524, 0.1736, 0.4286, 0.1736, 0.8536, 0.1192, 0.7431, 0.1192, 0.8536, 0.1192, 0.8536, 0.1192, 0.7431, 0.1192, 0.7431, 0.1192, 0.7431, 0.1192, 0.7431, 0.1823, 0.7431, 0.1823, 0.7431, 0.1192, 0.7431, 0.1823, 0.7431, 0.1192, 0.8536, 0.1823, 0.8536, 0.1192, 0.8536, 0.1823, 0.8536, 0.1823, 0.8536, 0.1192, 0.8536, 0.1192, 0.7431, 0.1405, 0.6665, 0.1405, 0.7431, 0.1405, 0.7431, 0.1405, 0.6665, 0.1405, 0.6665, 0.1405, 0.6665, 0.1405, 0.6665, 0.1823, 0.6665, 0.1823, 0.6665, 0.1405, 0.6665, 0.1823, 0.6665, 0.1405, 0.7431, 0.1405, 0.7431, 0.1823, 0.7431, 0.1823, 0.7431, 0.1405, 0.7431, 0.1823, 0.7431, 0.1405, 0.7255, 0.02295, 0.6248, 0.02295, 0.7255, 0.02295, 0.7255, 0.02295, 0.6248, 0.02295, 0.6248, 0.02295, 0.6248, 0.02295, 0.6248, 0.07317, 0.6248, 0.07317, 0.6248, 0.02295, 0.6248, 0.07317, 0.6248, 0.02295, 0.7255, 0.07317, 0.7255, 0.02295, 0.7255, 0.07317, 0.7255, 0.07317, 0.7255, 0.02295, 0.7255, 0.02295, 0.6248, 0.07317, 0.7255, 0.07317, 0.7255, 0.07317, 0.6248, 0.07317, 0.7255, 0.07317, 0.6248, 0.07317, 0.8263, 0.8499, 0.8663, 0.8499, 0.8663, 0.8499, 0.8263, 0.8499, 0.8663, 0.8499, 0.8263, 0.8499, 0.8263, 0.8284, 0.8263, 0.8499, 0.8263, 0.8284, 0.8263, 0.8284, 0.8263, 0.8499, 0.8263, 0.8499, 0.8663, 0.8499, 0.8663, 0.8284, 0.8663, 0.8284, 0.8663, 0.8499, 0.8663, 0.8284, 0.8663, 0.8499, 0.8663, 0.8284, 0.8263, 0.8284, 0.8663, 0.8284, 0.8663, 0.8284, 0.8263, 0.8284, 0.8263, 0.8284, 0.398, 0.1991, 0.5088, 0.2, 0.5017, 0.3884, 0.398, 0.1991, 0.5017, 0.3884, 0.398, 0.3072, 0.398, 0.3072, 0.5017, 0.3884, 0.398, 0.3996, 0.1964, 0.6004, 0.1964, 0.8013, 0.1964, 0.8013, 0.1964, 0.6004, 0.1964, 0.8013, 0.1964, 0.6004, 0.1964, 0.3996, 0.1964, 0.6004, 0.1964, 0.6004, 0.1964, 0.3996, 0.1964, 0.6004, 0.1964, 0.3996, 0.1964, 0.8013, 0.5996, 0.8013, 0.1964, 0.8013, 0.1964, 0.8013, 0.5996, 0.8013, 0.5996, 0.8013, 0.5996, 0.8013, 0.8011, 0.8013, 0.5996, 0.8013, 0.5996, 0.8013, 0.8011, 0.8013, 0.8011, 0.8013, 0.8011, 0.8013, 0.8749, 0.8013, 0.8011, 0.8013, 0.8011, 0.8013, 0.8749, 0.8013, 0.8749, 0.8013, 0.8011, 0.8013, 0.8011, 0.6004, 0.8011, 0.8013, 0.8011, 0.8013, 0.8011, 0.6004, 0.8011, 0.6004, 0.8011, 0.6004, 0.8011, 0.3996, 0.8011, 0.6004, 0.8011, 0.6004, 0.8011, 0.3996, 0.8011, 0.3996, 0.8011, 0.3996, 0.8011, 0.2364, 0.8011, 0.3996, 0.8011, 0.3996, 0.8011, 0.2364, 0.8011, 0.2364, 0.7431, 0.1823, 0.8536, 0.1823, 0.8536, 0.1823, 0.7431, 0.1823, 0.8536, 0.1823, 0.7431, 0.1823, 0.6665, 0.1823, 0.7431, 0.1823, 0.7431, 0.1823, 0.6665, 0.1823, 0.7431, 0.1823, 0.6665, 0.1823])
me_rsrc_world_prop_generic_obsidian_obelisk_obsidian_creep_creep_5.materials.append(mat_creep_5x5)
me_rsrc_world_prop_generic_obsidian_obelisk_obsidian_creep_creep_5.update()
me_rsrc_world_prop_generic_obsidian_obelisk_obsidian_creep_creep_5.normals_split_custom_set([tuple(v) for v in zip(*[iter([-0.08162, -0.9966, -0.01398, -0.08162, -0.9966, -0.01398, -0.08162, -0.9966, -0.01398, -0.08162, -0.9966, -0.01398, -0.08162, -0.9966, -0.01398, -0.08162, -0.9966, -0.01398, 0.2808, -0.9598, 0.0, 0.2808, -0.9598, 0.0, 0.2808, -0.9598, 0.0, 0.4205, -0.8958, -0.144, 0.4205, -0.8958, -0.144, 0.4205, -0.8958, -0.144, 0.2256, -0.9682, -0.1081, 0.2256, -0.9682, -0.1081, 0.2256, -0.9682, -0.1081, 0.1508, -0.985, -0.08358, 0.1508, -0.985, -0.08358, 0.1508, -0.985, -0.08358, 0.1499, -0.9887, -0.0001149, 0.1499, -0.9887, -0.0001149, 0.1499, -0.9887, -0.0001149, 0.1497, -0.9887, 0.0, 0.1497, -0.9887, 0.0, 0.1497, -0.9887, 0.0, -0.0867, -0.9956, -0.03431, -0.0867, -0.9956, -0.03431, -0.0867, -0.9956, -0.03431, -0.1142, -0.9935, 0.0004112, -0.1142, -0.9935, 0.0004112, -0.1142, -0.9935, 0.0004112, 0.0001175, -0.9612, -0.2758, 0.0001175, -0.9612, -0.2758, 0.0001175, -0.9612, -0.2758, -0.007537, -0.9636, -0.2672, -0.007537, -0.9636, -0.2672, -0.007537, -0.9636, -0.2672, 0.0, -0.6733, -0.7394, 0.0, -0.6733, -0.7394, 0.0, -0.6733, -0.7394, 0.0, -0.9942, -0.1074, 0.0, -0.9942, -0.1074, 0.0, -0.9942, -0.1074, 0.0003167, -0.9942, -0.1079, 0.0003167, -0.9942, -0.1079, 0.0003167, -0.9942, -0.1079, 0.9286, -0.3711, 0.0, 0.9286, -0.3711, 0.0, 0.9286, -0.3711, 0.0, -0.00277, -0.4365, 0.8997, -0.00277, -0.4365, 0.8997, -0.00277, -0.4365, 0.8997, -0.002639, -0.4379, 0.899, -0.002639, -0.4379, 0.899, -0.002639, -0.4379, 0.899, -0.9284, -0.3716, 0.0, -0.9284, -0.3716, 0.0, -0.9284, -0.3716, 0.0, 0.9559, -0.2938, 0.0, 0.9559, -0.2938, 0.0, 0.9559, -0.2938, 0.0, 0.0, -0.4385, 0.8987, 0.0, -0.4385, 0.8987, 0.0, -0.4385, 0.8987, 0.8757, -0.4829, 0.0, 0.8757, -0.4829, 0.0, 0.8757, -0.4829, 0.0, -0.8757, -0.4829, 0.0, -0.8757, -0.4829, 0.0, -0.8757, -0.4829, 0.0, 0.0, -0.32, -0.9474, 0.0, -0.32, -0.9474, 0.0, -0.32, -0.9474, 0.9778, -0.2096, 0.0, 0.9778, -0.2096, 0.0, 0.9778, -0.2096, 0.0, 0.9576, -0.2877, -0.01182, 0.9576, -0.2877, -0.01182, 0.9576, -0.2877, -0.01182, 0.0, -0.251, 0.968, 0.0, -0.251, 0.968, 0.0, -0.251, 0.968, 0.0, -0.175, 0.9846, 0.0, -0.175, 0.9846, 0.0, -0.175, 0.9846, 0.9863, -0.165, 0.002598, 0.9863, -0.165, 0.002598, 0.9863, -0.165, 0.002598, 0.0, -0.1458, 0.9893, 0.0, -0.1458, 0.9893, 0.0, -0.1458, 0.9893, -0.005117, -0.1237, 0.9923, -0.005117, -0.1237, 0.9923, -0.005117, -0.1237, 0.9923, -0.9877, -0.1564, 0.0, -0.9877, -0.1564, 0.0, -0.9877, -0.1564, 0.0, 0.9848, -0.1737, 0.0, 0.9848, -0.1737, 0.0, 0.9848, -0.1737, 0.0, -0.9848, -0.1735, 0.0, -0.9848, -0.1735, 0.0, -0.9848, -0.1735, 0.0, 0.9671, -0.2542, 0.0, 0.9671, -0.2542, 0.0, 0.9671, -0.2542, 0.0, -0.9672, -0.2541, 0.0, -0.9672, -0.2541, 0.0, -0.9672, -0.2541, 0.0, 0.9793, -0.2024, 0.0, 0.9793, -0.2024, 0.0, 0.9793, -0.2024, 0.0, -0.9793, -0.2024, 0.0, -0.9793, -0.2024, 0.0, -0.9793, -0.2024, 0.0, 0.0, -0.9777, -0.2098, 0.0, -0.9777, -0.2098, 0.0, -0.9777, -0.2098, -0.09527, -0.982, -0.1631, -0.09527, -0.982, -0.1631, -0.09527, -0.982, -0.1631, 0.9559, -0.2938, 0.0, 0.9559, -0.2938, 0.0, 0.9559, -0.2938, 0.0, 0.9953, -0.09733, 0.0, 0.9953, -0.09733, 0.0, 0.9953, -0.09733, 0.0, 0.0, -0.2421, 0.9702, 0.0, -0.2421, 0.9702, 0.0, -0.2421, 0.9702, -0.01845, -0.1902, 0.9816, -0.01845, -0.1902, 0.9816, -0.01845, -0.1902, 0.9816, -0.9923, -0.1236, 0.0007602, -0.9923, -0.1236, 0.0007602, -0.9923, -0.1236, 0.0007602, 0.0, -0.1974, -0.9803, 0.0, -0.1974, -0.9803, 0.0, -0.1974, -0.9803, -0.05634, -0.3211, -0.9454, -0.05634, -0.3211, -0.9454, -0.05634, -0.3211, -0.9454, 0.0, -0.3076, 0.9515, 0.0, -0.3076, 0.9515, 0.0, -0.3076, 0.9515, -0.03365, -0.1918, 0.9809, -0.03365, -0.1918, 0.9809, -0.03365, -0.1918, 0.9809, -0.953, -0.303, 0.0, -0.953, -0.303, 0.0, -0.953, -0.303, 0.0, -0.9871, -0.159, -0.02004, -0.9871, -0.159, -0.02004, -0.9871, -0.159, -0.02004, 0.0, -0.3613, -0.9325, 0.0, -0.3613, -0.9325, 0.0, -0.3613, -0.9325, 0.0, -0.3613, -0.9325, 0.0, -0.3613, -0.9325, 0.0, -0.3613, -0.9325, 0.9866, -0.1629, 0.0, 0.9866, -0.1629, 0.0, 0.9866, -0.1629, 0.0, 0.9477, -0.3167, -0.03993, 0.9477, -0.3167, -0.03993, 0.9477, -0.3167, -0.03993, 0.0, -0.4079, -0.913, 0.0, -0.4079, -0.913, 0.0, -0.4079, -0.913, 0.03505, -0.1539, -0.9875, 0.03505, -0.1539, -0.9875, 0.03505, -0.1539, -0.9875, 0.0, -0.1637, 0.9865, 0.0, -0.1637, 0.9865, 0.0, -0.1637, 0.9865, 0.1078, -0.4734, 0.8742, 0.1078, -0.4734, 0.8742, 0.1078, -0.4734, 0.8742, 0.0, -0.3117, -0.9502, 0.0, -0.3117, -0.9502, 0.0, -0.3117, -0.9502, 0.0, -0.3117, 0.9502, 0.0, -0.3117, 0.9502, 0.0, -0.3117, 0.9502, 0.0, -0.5492, -0.8357, 0.0, -0.5492, -0.8357, 0.0, -0.5492, -0.8357, 0.9874, -0.1581, 0.0, 0.9874, -0.1581, 0.0, 0.9874, -0.1581, 0.0, 0.0, -0.3193, 0.9477, 0.0, -0.3193, 0.9477, 0.0, -0.3193, 0.9477, 0.06718, -0.4389, 0.896, 0.06718, -0.4389, 0.896, 0.06718, -0.4389, 0.896, -0.9766, -0.2152, 0.0, -0.9766, -0.2152, 0.0, -0.9766, -0.2152, 0.0, -0.994, -0.1091, -0.009261, -0.994, -0.1091, -0.009261, -0.994, -0.1091, -0.009261, -0.7923, -0.6101, 0.0, -0.7923, -0.6101, 0.0, -0.7923, -0.6101, 0.0, 0.1167, -0.9932, 0.0, 0.1167, -0.9932, 0.0, 0.1167, -0.9932, 0.0, 0.0, -0.99, 0.1413, 0.0, -0.99, 0.1413, 0.0, -0.99, 0.1413, 0.0, -0.6303, -0.7763, 0.05806, -0.6791, -0.7318, 0.22, -0.9733, 0.06603, 0.01782, -0.3153, -0.9488, 0.01782, -0.3153, -0.9488, 0.01782, -0.3153, -0.9488, 0.901, -0.4338, 0.0, 0.901, -0.4338, 0.0, 0.901, -0.4338, 0.0, 0.05806, -0.6791, -0.7318, 0.4268, -0.9026, -0.05616, 0.22, -0.9733, 0.06603, 0.0, -0.3307, 0.9437, 0.0, -0.3307, 0.9437, 0.0, -0.3307, 0.9437, 0.05713, -0.6099, 0.7904, 0.05713, -0.6099, 0.7904, 0.05713, -0.6099, 0.7904, -0.9355, -0.3534, 0.0009121, -0.9355, -0.3534, 0.0009121, -0.9355, -0.3534, 0.0009121, -0.949, -0.3151, -0.004117, -0.949, -0.3151, -0.004117, -0.949, -0.3151, -0.004117, 0.0, -0.2383, -0.9712, 0.0, -0.2383, -0.9712, 0.0, -0.2383, -0.9712, -0.01882, -0.3629, -0.9316, -0.01882, -0.3629, -0.9316, -0.01882, -0.3629, -0.9316, 0.9645, -0.2642, 0.0, 0.9645, -0.2642, 0.0, 0.9645, -0.2642, 0.0, 0.9792, -0.2028, 0.009926, 0.9792, -0.2028, 0.009926, 0.9792, -0.2028, 0.009926, 0.0, -0.425, 0.9052, 0.0, -0.425, 0.9052, 0.0, -0.425, 0.9052, -0.02333, -0.1425, 0.9895, -0.02333, -0.1425, 0.9895, -0.02333, -0.1425, 0.9895, -0.8894, -0.4572, 0.0, -0.8894, -0.4572, 0.0, -0.8894, -0.4572, 0.0, -0.9706, -0.2403, -0.01557, -0.9706, -0.2403, -0.01557, -0.9706, -0.2403, -0.01557, 0.0, -0.4163, -0.9092, 0.0, -0.4163, -0.9092, 0.0, -0.4163, -0.9092, 0.0, -0.2865, 0.9581, 0.0, -0.2865, 0.9581, 0.0, -0.2865, 0.9581, -0.9997, -0.02613, 0.0, -0.9997, -0.02613, 0.0, -0.9997, -0.02613, 0.0, -0.9999, -0.01629, -0.00262, -0.9999, -0.01629, -0.00262, -0.9999, -0.01629, -0.00262, 0.8796, -0.4757, 0.0, 0.8796, -0.4757, 0.0, 0.8796, -0.4757, 0.0, 0.4726, -0.8679, -0.153, 0.4726, -0.8679, -0.153, 0.4726, -0.8679, -0.153, -0.5468, -0.8373, 0.0, -0.5468, -0.8373, 0.0, -0.5468, -0.8373, 0.0, -0.8903, -0.4485, -0.07908, -0.8903, -0.4485, -0.07908, -0.8903, -0.4485, -0.07908, -0.001646, -0.9734, 0.2292, -0.001646, -0.9734, 0.2292, -0.001646, -0.9734, 0.2292, 0.9522, -0.3054, 0.0, 0.9522, -0.3054, 0.0, 0.9522, -0.3054, 0.0, 0.8686, -0.4936, -0.04319, 0.8686, -0.4936, -0.04319, 0.8686, -0.4936, -0.04319, -0.007065, -0.178, 0.984, -0.007065, -0.178, 0.984, -0.007065, -0.178, 0.984, -0.007151, -0.1772, 0.9841, -0.007151, -0.1772, 0.9841, -0.007151, -0.1772, 0.9841, -0.8746, -0.4849, 0.0, -0.8746, -0.4849, 0.0, -0.8746, -0.4849, 0.0, -0.9527, -0.3026, -0.02648, -0.9527, -0.3026, -0.02648, -0.9527, -0.3026, -0.02648, 0.002061, -0.2988, -0.9543, 0.002061, -0.2988, -0.9543, 0.002061, -0.2988, -0.9543, 0.001998, -0.2997, -0.954, 0.001998, -0.2997, -0.954, 0.001998, -0.2997, -0.954, 0.8576, -0.5143, 0.0, 0.8576, -0.5143, 0.0, 0.8576, -0.5143, 0.0, -0.8576, -0.5142, 0.0, -0.8576, -0.5142, 0.0, -0.8576, -0.5142, 0.0, 0.006921, -0.2659, -0.964, 0.006921, -0.2659, -0.964, 0.006921, -0.2659, -0.964, 0.006921, -0.2659, -0.964, 0.006921, -0.2659, -0.964, 0.006921, -0.2659, -0.964, 0.0, -0.4999, -0.8661, 0.0, -0.4999, -0.8661, 0.0, -0.4999, -0.8661, -0.02358, -0.6297, -0.7765, -0.02358, -0.6297, -0.7765, -0.02358, -0.6297, -0.7765, 0.8962, -0.4437, -0.0008738, 0.8962, -0.4437, -0.0008738, 0.8962, -0.4437, -0.0008738, 0.809, -0.587, -0.02901, 0.809, -0.587, -0.02901, 0.809, -0.587, -0.02901, 0.0, -0.4782, 0.8783, 0.0, -0.4782, 0.8783, 0.0, -0.4782, 0.8783, 0.007936, -0.522, 0.8529, 0.007936, -0.522, 0.8529, 0.007936, -0.522, 0.8529, -0.84, -0.5425, 0.0, -0.84, -0.5425, 0.0, -0.84, -0.5425, 0.0, -0.8317, -0.5552, 0.002092, -0.8317, -0.5552, 0.002092, -0.8317, -0.5552, 0.002092, 0.0, -0.8477, -0.5305, 0.0, -0.8477, -0.5305, 0.0, -0.8477, -0.5305, 0.09249, -0.4889, -0.8674, 0.09249, -0.4889, -0.8674, 0.09249, -0.4889, -0.8674, 0.9736, -0.2284, 0.0, 0.9736, -0.2284, 0.0, 0.9736, -0.2284, 0.0, 0.4662, -0.8672, -0.1753, 0.4662, -0.8672, -0.1753, 0.4662, -0.8672, -0.1753, 0.0, -0.2963, 0.9551, 0.0, -0.2963, 0.9551, 0.0, -0.2963, 0.9551, 0.07718, -0.4252, 0.9018, 0.07718, -0.4252, 0.9018, 0.07718, -0.4252, 0.9018, -0.9552, -0.2961, 0.0, -0.9552, -0.2961, 0.0, -0.9552, -0.2961, 0.0, -0.9722, -0.234, -0.01179, -0.9722, -0.234, -0.01179, -0.9722, -0.234, -0.01179, 0.0, -0.7359, -0.6771, 0.0, -0.7359, -0.6771, 0.0, -0.7359, -0.6771, 0.05474, -0.4158, -0.9078, 0.05474, -0.4158, -0.9078, 0.05474, -0.4158, -0.9078, 0.0, -0.4356, 0.9001, 0.0, -0.4356, 0.9001, 0.0, -0.4356, 0.9001, 0.1021, -0.7755, 0.623, 0.1021, -0.7755, 0.623, 0.1021, -0.7755, 0.623, -0.8531, -0.5217, 0.0, -0.8531, -0.5217, 0.0, -0.8531, -0.5217, 0.0, -0.9432, -0.3271, -0.05768, -0.9432, -0.3271, -0.05768, -0.9432, -0.3271, -0.05768, 0.0, -0.2856, -0.9583, 0.0, -0.2856, -0.9583, 0.0, -0.2856, -0.9583, -0.1262, -0.5853, -0.8009, -0.1262, -0.5853, -0.8009, -0.1262, -0.5853, -0.8009, 0.9686, -0.2486, 0.0, 0.9686, -0.2486, 0.0, 0.9686, -0.2486, 0.0, 0.9337, -0.3526, -0.06218, 0.9337, -0.3526, -0.06218, 0.9337, -0.3526, -0.06218, 0.0, -0.2912, 0.9567, 0.0, -0.2912, 0.9567, 0.0, -0.2912, 0.9567, -0.01446, -0.2538, 0.9671, -0.01446, -0.2538, 0.9671, -0.01446, -0.2538, 0.9671, 0.5114, -0.8593, 0.0, 0.5114, -0.8593, 0.0, 0.5114, -0.8593, 0.0, 0.8913, -0.4427, 0.09815, 0.8913, -0.4427, 0.09815, 0.8913, -0.4427, 0.09815, -0.8733, -0.4872, 0.0, -0.8733, -0.4872, 0.0, -0.8733, -0.4872, 0.0, -0.3433, -0.9169, 0.2033, -0.3433, -0.9169, 0.2033, -0.3433, -0.9169, 0.2033, 0.0, -0.6393, -0.769, 0.0, -0.6393, -0.769, 0.0, -0.6393, -0.769, -0.1165, -0.9255, -0.3605, -0.1165, -0.9255, -0.3605, -0.1165, -0.9255, -0.3605, 0.9688, -0.2478, 0.0, 0.9688, -0.2478, 0.0, 0.9688, -0.2478, 0.0, 0.9369, -0.3477, -0.03732, 0.9369, -0.3477, -0.03732, 0.9369, -0.3477, -0.03732, 0.0, -0.3891, 0.9212, 0.0, -0.3891, 0.9212, 0.0, -0.3891, 0.9212, -0.05164, -0.2657, 0.9627, -0.05164, -0.2657, 0.9627, -0.05164, -0.2657, 0.9627, -0.4935, -0.8698, 0.0, -0.4935, -0.8698, 0.0, -0.4935, -0.8698, 0.0, -0.9875, -0.1357, -0.08038, -0.9875, -0.1357, -0.08038, -0.9875, -0.1357, -0.08038, 0.1007, -0.9949, 0.0, 0.1007, -0.9949, 0.0, 0.1007, -0.9949, 0.0, 0.1007, -0.9949, 0.0, 0.1007, -0.9949, 0.0, 0.1007, -0.9949, 0.0, 0.0, -0.9848, -0.1736, 0.0, -0.9848, -0.1736, 0.0, -0.9848, -0.1736, 0.0, -0.9848, -0.1736, 0.0, -0.9848, -0.1736, 0.0, -0.9848, -0.1736, -0.1238, -0.9639, -0.2358, -0.1238, -0.9639, -0.2358, -0.1238, -0.9639, -0.2358, -0.1238, -0.9639, -0.2358, -0.1238, -0.9639, -0.2358, -0.1238, -0.9639, -0.2358, 0.0, -0.9763, 0.2164, 0.0, -0.9763, 0.2164, 0.0, -0.9763, 0.2164, 0.0, -0.9763, 0.2164, 0.0, -0.9763, 0.2164, 0.0, -0.9763, 0.2164, 0.0, -0.9921, -0.1251, 0.0, -0.9921, -0.1251, 0.0, -0.9921, -0.1251, 0.0, -0.9921, -0.1251, 0.0, -0.9921, -0.1251, 0.0, -0.9921, -0.1251, 0.2221, -0.975, 0.0, 0.2221, -0.975, 0.0, 0.2221, -0.975, 0.0, 0.2221, -0.975, 0.0, 0.2221, -0.975, 0.0, 0.2221, -0.975, 0.0, -0.01522, -0.9996, -0.02295, -0.01522, -0.9996, -0.02295, -0.01522, -0.9996, -0.02295, -0.01522, -0.9996, -0.02295, -0.01522, -0.9996, -0.02295, -0.01522, -0.9996, -0.02295, 0.08159, -0.995, -0.05677, 0.22, -0.9733, 0.06603, 0.4268, -0.9026, -0.05616, 0.08159, -0.995, -0.05677, 0.08159, -0.995, -0.05677, 0.08159, -0.995, -0.05677, 0.1305, -0.9914, 0.0, 0.1305, -0.9914, 0.0, 0.1305, -0.9914, 0.0, 0.1305, -0.9914, 0.0, 0.1305, -0.9914, 0.0, 0.1305, -0.9914, 0.0, -0.1737, -0.9698, -0.171, -0.1737, -0.9698, -0.171, -0.1737, -0.9698, -0.171, -0.1737, -0.9698, -0.171, -0.1737, -0.9698, -0.171, -0.1737, -0.9698, -0.171, 0.1798, -0.9663, -0.1843, 0.1798, -0.9663, -0.1843, 0.1798, -0.9663, -0.1843, 0.1798, -0.9663, -0.1843, 0.1798, -0.9663, -0.1843, 0.1798, -0.9663, -0.1843, -8.453e-09, -0.9962, -0.08716, -8.453e-09, -0.9962, -0.08716, -8.453e-09, -0.9962, -0.08716, 1.445e-07, -0.9962, -0.08716, 1.445e-07, -0.9962, -0.08716, 1.445e-07, -0.9962, -0.08716, 0.0, -0.9975, 0.07042, 0.0, -0.9975, 0.07042, 0.0, -0.9975, 0.07042, 0.0, -0.9975, 0.07042, 0.0, -0.9975, 0.07042, 0.0, -0.9975, 0.07042, -0.1728, -0.985, 0.0, -0.1728, -0.985, 0.0, -0.1728, -0.985, 0.0, -0.1728, -0.985, 0.0, -0.1728, -0.985, 0.0, -0.1728, -0.985, 0.0, 0.0, -0.9678, -0.2516, 0.0, -0.9678, -0.2516, 0.0, -0.9678, -0.2516, 0.0, -0.9678, -0.2516, 0.0, -0.9678, -0.2516, 0.0, -0.9678, -0.2516, 0.0, -0.966, 0.2584, 0.0, -0.966, 0.2584, 0.0, -0.966, 0.2584, 0.0, -0.966, 0.2584, 0.0, -0.966, 0.2584, 0.0, -0.966, 0.2584, 0.0, -0.9606, -0.2778, 0.0, -0.9606, -0.2778, 0.0, -0.9606, -0.2778, 0.0, -0.9606, -0.2778, 0.0, -0.9606, -0.2778, 0.0, -0.9606, -0.2778, 0.0, -1.0, 0.0, 0.0, -1.0, 0.0, 0.0, -1.0, 0.0, 0.0, -1.0, 0.0, 0.0, -1.0, 0.0, 0.0, -1.0, 0.0, 0.0, -1.0, 0.0, 0.0, -1.0, 0.0, 0.0, -1.0, 0.0, 0.0, -1.0, 0.0, 0.0, -1.0, 0.0, 0.0, -1.0, 0.0, 0.0, -0.5057, -0.8627, 0.0, -0.5057, -0.8627, 0.0, -0.5057, -0.8627, 0.0, -0.5057, -0.8627, 0.0, -0.5057, -0.8627, 0.0, -0.5057, -0.8627, 0.0, -0.175, -0.9846, 0.0, -0.175, -0.9846, 0.0, -0.175, -0.9846, 0.0, -0.175, -0.9846, 0.0, -0.175, -0.9846, 0.0, -0.175, -0.9846, -0.9886, -0.1506, 0.0, -0.9886, -0.1506, 0.0, -0.9886, -0.1506, 0.0, -0.9886, -0.1506, 0.0, -0.9886, -0.1506, 0.0, -0.9886, -0.1506, 0.0, 0.0, -0.09585, 0.9954, 0.0, -0.09585, 0.9954, 0.0, -0.09585, 0.9954, 0.0, -0.09585, 0.9954, 0.0, -0.09585, 0.9954, 0.0, -0.09585, 0.9954, 0.0, -0.3457, -0.9383, 0.0, -0.3457, -0.9383, 0.0, -0.3457, -0.9383, 0.0, -0.3457, -0.9383, 0.0, -0.3457, -0.9383, 0.0, -0.3457, -0.9383, 0.0, -0.4823, -0.876, 0.0, -0.4823, -0.876, 0.0, -0.4823, -0.876, 0.0, -0.4823, -0.876, 0.0, -0.4823, -0.876, 0.0, -0.4823, -0.876, 0.8798, -0.4753, 0.0, 0.8798, -0.4753, 0.0, 0.8798, -0.4753, 0.0, 0.8798, -0.4753, 0.0, 0.8798, -0.4753, 0.0, 0.8798, -0.4753, 0.0, 0.0, -0.4823, 0.876, 0.0, -0.4823, 0.876, 0.0, -0.4823, 0.876, 0.0, -0.4823, 0.876, 0.0, -0.4823, 0.876, 0.0, -0.4823, 0.876, -0.8798, -0.4754, 0.0, -0.8798, -0.4754, 0.0, -0.8798, -0.4754, 0.0, -0.8798, -0.4754, 0.0, -0.8798, -0.4754, 0.0, -0.8798, -0.4754, 0.0, 0.0, -0.177, 0.9842, 0.0, -0.177, 0.9842, 0.0, -0.177, 0.9842, 0.0, -0.177, 0.9842, 0.0, -0.177, 0.9842, 0.0, -0.177, 0.9842, 0.9857, -0.1688, 0.0, 0.9857, -0.1688, 0.0, 0.9857, -0.1688, 0.0, 0.9857, -0.1688, 0.0, 0.9857, -0.1688, 0.0, 0.9857, -0.1688, 0.0, -0.9642, -0.265, 0.0, -0.9642, -0.265, 0.0, -0.9642, -0.265, 0.0, -0.9642, -0.265, 0.0, -0.9642, -0.265, 0.0, -0.9642, -0.265, 0.0, 0.0, -0.1973, 0.9803, 0.0, -0.1973, 0.9803, 0.0, -0.1973, 0.9803, 0.0, -0.1973, 0.9803, 0.0, -0.1973, 0.9803, 0.0, -0.1973, 0.9803, 0.0, 1.0, 0.0, 0.0, 1.0, 0.0, 0.0, 1.0, 0.0, 0.0, 1.0, 0.0, 0.0, 1.0, 0.0, 0.0, 1.0, 0.0, 0.7929, -0.6094, 0.0, 0.7929, -0.6094, 0.0, 0.7929, -0.6094, 0.0, 0.7929, -0.6094, 0.0, 0.7929, -0.6094, 0.0, 0.7929, -0.6094, 0.0, -0.9616, -0.2745, 0.0, -0.9616, -0.2745, 0.0, -0.9616, -0.2745, 0.0, -0.9616, -0.2745, 0.0, -0.9616, -0.2745, 0.0, -0.9616, -0.2745, 0.0, -0.9868, -0.1621, 0.0, -0.9868, -0.1621, 0.0, -0.9868, -0.1621, 0.0, -0.9868, -0.1621, 0.0, -0.9868, -0.1621, 0.0, -0.9868, -0.1621, 0.0, 0.0, 1.0, 0.0, 0.0, 1.0, 0.0, 0.0, 1.0, 0.0, 0.0, 1.0, 0.0, 0.0, 1.0, 0.0, 0.0, 1.0, 0.0, 0.0, 1.0, 0.0, 0.0, 1.0, 0.0, 0.0, 1.0, 0.0, 0.0, 1.0, 0.0, 0.0, 1.0, 0.0, 0.0, 1.0, 0.0, -0.8761, -0.4822, 0.0, -0.8761, -0.4822, 0.0, -0.8761, -0.4822, 0.0, -0.8761, -0.4822, 0.0, -0.8761, -0.4822, 0.0, -0.8761, -0.4822, 0.0, 0.0, -0.2842, -0.9588, 0.0, -0.2842, -0.9588, 0.0, -0.2842, -0.9588, 0.0, -0.2842, -0.9588, 0.0, -0.2842, -0.9588, 0.0, -0.2842, -0.9588, 0.8761, -0.4822, 0.0, 0.8761, -0.4822, 0.0, 0.8761, -0.4822, 0.0, 0.8761, -0.4822, 0.0, 0.8761, -0.4822, 0.0, 0.8761, -0.4822, 0.0, 0.0, -0.2842, 0.9588, 0.0, -0.2842, 0.9588, 0.0, -0.2842, 0.9588, 0.0, -0.2842, 0.9588, 0.0, -0.2842, 0.9588, 0.0, -0.2842, 0.9588, 0.0, -0.6858, -0.7278, 0.0, -0.6858, -0.7278, 0.0, -0.6858, -0.7278, 0.0, -0.6858, -0.7278, 0.0, -0.6858, -0.7278, 0.0, -0.6858, -0.7278, 0.0, -0.3852, 0.9228, 0.0, -0.3852, 0.9228, 0.0, -0.3852, 0.9228, 0.0, -0.3852, 0.9228, 0.0, -0.3852, 0.9228, 0.0, -0.3852, 0.9228, 0.0, -0.9726, 0.2326, 0.0, -0.9726, 0.2326, 0.0, -0.9726, 0.2326, 0.0, -0.9726, 0.2326, 0.0, -0.9726, 0.2326, 0.0, -0.9726, 0.2326, 0.7198, -0.6941, 0.0, 0.7198, -0.6941, 0.0, 0.7198, -0.6941, 0.0, 0.7198, -0.6941, 0.0, 0.7198, -0.6941, 0.0, 0.7198, -0.6941, 0.0, -0.9189, -0.3945, 0.0, -0.9189, -0.3945, 0.0, -0.9189, -0.3945, 0.0, -0.9189, -0.3945, 0.0, -0.9189, -0.3945, 0.0, -0.9189, -0.3945, 0.0, 0.0, -0.4855, -0.8743, 0.0, -0.4855, -0.8743, 0.0, -0.4855, -0.8743, 0.0, -0.4855, -0.8743, 0.0, -0.4855, -0.8743, 0.0, -0.4855, -0.8743, 0.0, -0.8582, 0.5132, 0.0, -0.8582, 0.5132, 0.0, -0.8582, 0.5132, 0.0, -0.8582, 0.5132, 0.0, -0.8582, 0.5132, 0.0, -0.8582, 0.5132, 0.0, 0.0, -1.0, 0.0, 0.0, -1.0, 0.0, 0.0, -1.0, 0.0, 0.0, -1.0, 0.0, 0.0, -1.0, 0.0, 0.0, -1.0, 1.0, 0.0, 0.0, 1.0, 0.0, 0.0, 1.0, 0.0, 0.0, 1.0, 0.0, 0.0, 1.0, 0.0, 0.0, 1.0, 0.0, 0.0, -1.0, 0.0, 0.0, -1.0, 0.0, 0.0, -1.0, 0.0, 0.0, -1.0, 0.0, 0.0, -1.0, 0.0, 0.0, -1.0, 0.0, 0.0, 0.0, 0.0, 1.0, 0.0, 0.0, 1.0, 0.0, 0.0, 1.0, 0.0, 0.0, 1.0, 0.0, 0.0, 1.0, 0.0, 0.0, 1.0, -1.0, 0.0, 0.0, -1.0, 0.0, 0.0, -1.0, 0.0, 0.0, -1.0, 0.0, 0.0, -1.0, 0.0, 0.0, -1.0, 0.0, 0.0, 1.0, 0.0, 0.0, 1.0, 0.0, 0.0, 1.0, 0.0, 0.0, 1.0, 0.0, 0.0, 1.0, 0.0, 0.0, 1.0, 0.0, 0.0, 0.0, 0.0, 1.0, 0.0, 0.0, 1.0, 0.0, 0.0, 1.0, 0.0, 0.0, 1.0, 0.0, 0.0, 1.0, 0.0, 0.0, 1.0, -1.0, 0.0, 0.0, -1.0, 0.0, 0.0, -1.0, 0.0, 0.0, -1.0, 0.0, 0.0, -1.0, 0.0, 0.0, -1.0, 0.0, 0.0, 1.0, 0.0, 0.0, 1.0, 0.0, 0.0, 1.0, 0.0, 0.0, 1.0, 0.0, 0.0, 1.0, 0.0, 0.0, 1.0, 0.0, 0.0, 0.0, 0.0, 1.0, 0.0, 0.0, 1.0, 0.0, 0.0, 1.0, 0.0, 0.0, 1.0, 0.0, 0.0, 1.0, 0.0, 0.0, 1.0, 0.0, 0.0, 1.0, 0.0, 0.0, 1.0, 0.0, 0.0, 1.0, 0.0, 0.0, 1.0, 0.0, 0.0, 1.0, 0.0, 0.0, 1.0, -1.0, 0.0, 0.0, -1.0, 0.0, 0.0, -1.0, 0.0, 0.0, -1.0, 0.0, 0.0, -1.0, 0.0, 0.0, -1.0, 0.0, 0.0, 1.0, 0.0, 0.0, 1.0, 0.0, 0.0, 1.0, 0.0, 0.0, 1.0, 0.0, 0.0, 1.0, 0.0, 0.0, 1.0, 0.0, 0.0, 0.0, 0.0, -1.0, 0.0, 0.0, -1.0, 0.0, 0.0, -1.0, 0.0, 0.0, -1.0, 0.0, 0.0, -1.0, 0.0, 0.0, -1.0, 0.0, 0.0, -1.0, 0.0, 0.0, -1.0, 0.0, 0.0, -1.0, 0.0, 0.0, -1.0, 0.0, 0.0, -1.0, 0.0, 0.0, -1.0, -1.0, 0.0, 0.0, -1.0, 0.0, 0.0, -1.0, 0.0, 0.0, -1.0, 0.0, 0.0, -1.0, 0.0, 0.0, -1.0, 0.0, 0.0, 0.0, 0.0, 1.0, 0.0, 0.0, 1.0, 0.0, 0.0, 1.0, 0.0, 0.0, 1.0, 0.0, 0.0, 1.0, 0.0, 0.0, 1.0, -1.0, 0.0, 0.0, -1.0, 0.0, 0.0, -1.0, 0.0, 0.0, -1.0, 0.0, 0.0, -1.0, 0.0, 0.0, -1.0, 0.0, 0.0, 0.0, 0.0, 1.0, 0.0, 0.0, 1.0, 0.0, 0.0, 1.0, 0.0, 0.0, 1.0, 0.0, 0.0, 1.0, 0.0, 0.0, 1.0, 0.0, 0.0, -1.0, 0.0, 0.0, -1.0, 0.0, 0.0, -1.0, 0.0, 0.0, -1.0, 0.0, 0.0, -1.0, 0.0, 0.0, -1.0, 1.0, 0.0, 0.0, 1.0, 0.0, 0.0, 1.0, 0.0, 0.0, 1.0, 0.0, 0.0, 1.0, 0.0, 0.0, 1.0, 0.0, 0.0, 0.0, 0.0, 1.0, 0.0, 0.0, 1.0, 0.0, 0.0, 1.0, 0.0, 0.0, 1.0, 0.0, 0.0, 1.0, 0.0, 0.0, 1.0, 0.0, 0.0, 1.0, 0.0, 0.0, 1.0, 0.0, 0.0, 1.0, 0.0, 0.0, 1.0, 0.0, 0.0, 1.0, 0.0, 0.0, 1.0, -1.0, 0.0, 0.0, -1.0, 0.0, 0.0, -1.0, 0.0, 0.0, -1.0, 0.0, 0.0, -1.0, 0.0, 0.0, -1.0, 0.0, 0.0, 1.0, 0.0, 0.0, 1.0, 0.0, 0.0, 1.0, 0.0, 0.0, 1.0, 0.0, 0.0, 1.0, 0.0, 0.0, 1.0, 0.0, 0.0, 0.0, 0.0, -1.0, 0.0, 0.0, -1.0, 0.0, 0.0, -1.0, 0.0, 0.0, -1.0, 0.0, 0.0, -1.0, 0.0, 0.0, -1.0, 0.0, 0.0, -1.0, 0.0, 0.0, -1.0, 0.0, 0.0, -1.0, 0.0, 0.0, -1.0, 0.0, 0.0, -1.0, 0.0, 0.0, -1.0, 1.0, 0.0, 0.0, 1.0, 0.0, 0.0, 1.0, 0.0, 0.0, 1.0, 0.0, 0.0, 1.0, 0.0, 0.0, 1.0, 0.0, 0.0, 0.0, 0.0, -1.0, 0.0, 0.0, -1.0, 0.0, 0.0, -1.0, 0.0, 0.0, -1.0, 0.0, 0.0, -1.0, 0.0, 0.0, -1.0, -1.0, 0.0, 0.003601, -1.0, 0.0, 0.003601, -1.0, 0.0, 0.003601, -1.0, 0.0, 0.003601, -1.0, 0.0, 0.003601, -1.0, 0.0, 0.003601, 0.0004261, 0.0, -1.0, 0.0004261, 0.0, -1.0, 0.0004261, 0.0, -1.0, 0.0004261, 0.0, -1.0, 0.0004261, 0.0, -1.0, 0.0004261, 0.0, -1.0, 0.00786, 0.0, -1.0, 0.00786, 0.0, -1.0, 0.00786, 0.0, -1.0, 0.00786, 0.0, -1.0, 0.00786, 0.0, -1.0, 0.00786, 0.0, -1.0, 1.0, 0.0, 0.0, 1.0, 0.0, 0.0, 1.0, 0.0, 0.0, 1.0, 0.0, 0.0, 1.0, 0.0, 0.0, 1.0, 0.0, 0.0, 0.00216, 0.0, -1.0, 0.00216, 0.0, -1.0, 0.00216, 0.0, -1.0, 0.00216, 0.0, -1.0, 0.00216, 0.0, -1.0, 0.00216, 0.0, -1.0, -1.0, 0.0, 0.0, -1.0, 0.0, 0.0, -1.0, 0.0, 0.0, -1.0, 0.0, 0.0, -1.0, 0.0, 0.0, -1.0, 0.0, 0.0, 0.0, 0.0, -1.0, 0.0, 0.0, -1.0, 0.0, 0.0, -1.0, 0.0, 0.0, -1.0, 0.0, 0.0, -1.0, 0.0, 0.0, -1.0, -1.0, 0.0, 0.0, -1.0, 0.0, 0.0, -1.0, 0.0, 0.0, -1.0, 0.0, 0.0, -1.0, 0.0, 0.0, -1.0, 0.0, 0.0, 0.0, 0.0, 1.0, 0.0, 0.0, 1.0, 0.0, 0.0, 1.0, 0.0, 0.0, 1.0, 0.0, 0.0, 1.0, 0.0, 0.0, 1.0, 0.0, 0.0, -1.0, 0.0, 0.0, -1.0, 0.0, 0.0, -1.0, 0.0, 0.0, -1.0, 0.0, 0.0, -1.0, 0.0, 0.0, -1.0, -1.0, 0.0, 0.0, -1.0, 0.0, 0.0, -1.0, 0.0, 0.0, -1.0, 0.0, 0.0, -1.0, 0.0, 0.0, -1.0, 0.0, 0.0, 0.0, 0.0, -1.0, 0.0, 0.0, -1.0, 0.0, 0.0, -1.0, 0.0, 0.0, -1.0, 0.0, 0.0, -1.0, 0.0, 0.0, -1.0, -1.0, 0.0, 0.0, -1.0, 0.0, 0.0, -1.0, 0.0, 0.0, -1.0, 0.0, 0.0, -1.0, 0.0, 0.0, -1.0, 0.0, 0.0, 1.0, 0.0, 0.0, 1.0, 0.0, 0.0, 1.0, 0.0, 0.0, 1.0, 0.0, 0.0, 1.0, 0.0, 0.0, 1.0, 0.0, 0.0, 0.0, 0.0, 1.0, 0.0, 0.0, 1.0, 0.0, 0.0, 1.0, 0.0, 0.0, 1.0, 0.0, 0.0, 1.0, 0.0, 0.0, 1.0, 0.0, 0.0, -1.0, 0.0, 0.0, -1.0, 0.0, 0.0, -1.0, 0.0, 0.0, -1.0, 0.0, 0.0, -1.0, 0.0, 0.0, -1.0, -1.0, 0.0, 0.0, -1.0, 0.0, 0.0, -1.0, 0.0, 0.0, -1.0, 0.0, 0.0, -1.0, 0.0, 0.0, -1.0, 0.0, 0.0, 1.0, 0.0, 0.0, 1.0, 0.0, 0.0, 1.0, 0.0, 0.0, 1.0, 0.0, 0.0, 1.0, 0.0, 0.0, 1.0, 0.0, 0.0, 0.0, 0.0, -1.0, 0.0, 0.0, -1.0, 0.0, 0.0, -1.0, 0.0, 0.0, -1.0, 0.0, 0.0, -1.0, 0.0, 0.0, -1.0, -1.0, 0.0, 0.0, -1.0, 0.0, 0.0, -1.0, 0.0, 0.0, -1.0, 0.0, 0.0, -1.0, 0.0, 0.0, -1.0, 0.0, 0.0, 1.0, 0.0, 0.0, 1.0, 0.0, 0.0, 1.0, 0.0, 0.0, 1.0, 0.0, 0.0, 1.0, 0.0, 0.0, 1.0, 0.0, 0.0, 0.0, 0.0, 1.0, 0.0, 0.0, 1.0, 0.0, 0.0, 1.0, 0.0, 0.0, 1.0, 0.0, 0.0, 1.0, 0.0, 0.0, 1.0, 0.0, 0.0, -1.0, 0.0, 0.0, -1.0, 0.0, 0.0, -1.0, 0.0, 0.0, -1.0, 0.0, 0.0, -1.0, 0.0, 0.0, -1.0, -1.0, 0.0, 0.0, -1.0, 0.0, 0.0, -1.0, 0.0, 0.0, -1.0, 0.0, 0.0, -1.0, 0.0, 0.0, -1.0, 0.0, 0.0, 1.0, 0.0, 0.0, 1.0, 0.0, 0.0, 1.0, 0.0, 0.0, 1.0, 0.0, 0.0, 1.0, 0.0, 0.0, 1.0, 0.0, 0.0, 0.0, 0.0, -1.0, 0.0, 0.0, -1.0, 0.0, 0.0, -1.0, 0.0, 0.0, -1.0, 0.0, 0.0, -1.0, 0.0, 0.0, -1.0, -1.0, 0.0, 0.0, -1.0, 0.0, 0.0, -1.0, 0.0, 0.0, -1.0, 0.0, 0.0, -1.0, 0.0, 0.0, -1.0, 0.0, 0.0, -1.0, 0.0, 0.0, -1.0, 0.0, 0.0, -1.0, 0.0, 0.0, -1.0, 0.0, 0.0, -1.0, 0.0, 0.0, -1.0, 0.0, 0.0, 0.0, 0.0, -1.0, 0.0, 0.0, -1.0, 0.0, 0.0, -1.0, 0.0, 0.0, -1.0, 0.0, 0.0, -1.0, 0.0, 0.0, -1.0, -1.0, 0.0, 0.0, -1.0, 0.0, 0.0, -1.0, 0.0, 0.0, -1.0, 0.0, 0.0, -1.0, 0.0, 0.0, -1.0, 0.0, 0.0, 1.0, 0.0, 0.0, 1.0, 0.0, 0.0, 1.0, 0.0, 0.0, 1.0, 0.0, 0.0, 1.0, 0.0, 0.0, 1.0, 0.0, 0.0, 0.0, 0.0, 1.0, 0.0, 0.0, 1.0, 0.0, 0.0, 1.0, 0.0, 0.0, 1.0, 0.0, 0.0, 1.0, 0.0, 0.0, 1.0, 0.0, 0.0, 1.0, 0.0, 0.0, 1.0, 0.0, 0.0, 1.0, 0.0, 0.0, 1.0, 0.0, 0.0, 1.0, 0.0, 0.0, 1.0, -1.0, 0.0, 0.0, -1.0, 0.0, 0.0, -1.0, 0.0, 0.0, -1.0, 0.0, 0.0, -1.0, 0.0, 0.0, -1.0, 0.0, 0.0, 1.0, 0.0, 0.0, 1.0, 0.0, 0.0, 1.0, 0.0, 0.0, 1.0, 0.0, 0.0, 1.0, 0.0, 0.0, 1.0, 0.0, 0.0, 0.0, 0.0, -1.0, 0.0, 0.0, -1.0, 0.0, 0.0, -1.0, 0.0, 0.0, -1.0, 0.0, 0.0, -1.0, 0.0, 0.0, -1.0, -0.1089, -0.9922, -0.06096, 0.000951, -0.9927, -0.121, -0.1454, -0.9885, -0.04058, -0.1089, -0.9922, -0.06096, -0.1454, -0.9885, -0.04058, -0.2169, -0.9762, 0.0, -0.2169, -0.9762, 0.0, -0.1454, -0.9885, -0.04058, -0.2169, -0.9762, 0.0, -1.0, 0.0, 0.0, -1.0, 0.0, 0.0, -1.0, 0.0, 0.0, -1.0, 0.0, 0.0, -1.0, 0.0, 0.0, -1.0, 0.0, 0.0, -1.0, 0.0, 0.0, -1.0, 0.0, 0.0, -1.0, 0.0, 0.0, -1.0, 0.0, 0.0, -1.0, 0.0, 0.0, -1.0, 0.0, 0.0, 0.0, 0.0, 1.0, 0.0, 0.0, 1.0, 0.0, 0.0, 1.0, 0.0, 0.0, 1.0, 0.0, 0.0, 1.0, 0.0, 0.0, 1.0, 0.0, 0.0, 1.0, 0.0, 0.0, 1.0, 0.0, 0.0, 1.0, 0.0, 0.0, 1.0, 0.0, 0.0, 1.0, 0.0, 0.0, 1.0, 0.0, 0.0, 1.0, 0.0, 0.0, 1.0, 0.0, 0.0, 1.0, 0.0, 0.0, 1.0, 0.0, 0.0, 1.0, 0.0, 0.0, 1.0, 1.0, 0.0, 0.0, 1.0, 0.0, 0.0, 1.0, 0.0, 0.0, 1.0, 0.0, 0.0, 1.0, 0.0, 0.0, 1.0, 0.0, 0.0, 1.0, 0.0, 0.0, 1.0, 0.0, 0.0, 1.0, 0.0, 0.0, 1.0, 0.0, 0.0, 1.0, 0.0, 0.0, 1.0, 0.0, 0.0, 1.0, 0.0, 0.0, 1.0, 0.0, 0.0, 1.0, 0.0, 0.0, 1.0, 0.0, 0.0, 1.0, 0.0, 0.0, 1.0, 0.0, 0.0, 0.0, 0.0, 1.0, 0.0, 0.0, 1.0, 0.0, 0.0, 1.0, 0.0, 0.0, 1.0, 0.0, 0.0, 1.0, 0.0, 0.0, 1.0, 0.0, 0.0, 1.0, 0.0, 0.0, 1.0, 0.0, 0.0, 1.0, 0.0, 0.0, 1.0, 0.0, 0.0, 1.0, 0.0, 0.0, 1.0])] * 3)])

# ---- objects
ob_obsidian_creep_creep_5x5_mesh_0 = bpy.data.objects.new('obsidian_creep.creep_5x5-Mesh[0]', me_rsrc_world_prop_generic_obsidian_obelisk_obsidian_creep_creep_5)

# ---- transforms, parenting, visibility, modifiers, constraints
ob_obsidian_creep_creep_5x5_mesh_0.location = (0.0, 0.0, 0.0)
ob_obsidian_creep_creep_5x5_mesh_0.rotation_mode = 'QUATERNION'
ob_obsidian_creep_creep_5x5_mesh_0.rotation_quaternion = (0.7071, -0.7071, -1.57e-16, -9.358e-24)

# ---- collection membership
scene.collection.objects.link(ob_obsidian_creep_creep_5x5_mesh_0)

# ---- scene / render settings (as saved in the file)
scene.frame_start = 1; scene.frame_end = 250; scene.frame_set(1)
scene.render.engine = 'BLENDER_EEVEE_NEXT'
scene.cycles.sampling_pattern = 'TABULATED_SOBOL'
scene.cycles.use_light_tree = False
scene.view_settings.view_transform = 'Filmic'
bpy.context.view_layer.update()

# ---- added for rendering (the .blend has no active camera and no usable light): camera, sun
cam_auto = bpy.data.cameras.new('AutoCamera')
cam_auto.lens = 50.0
cam_auto.sensor_width = 36.0
cam_auto.clip_end = 1000.0
ob_auto_camera = bpy.data.objects.new('AutoCamera', cam_auto)
scene.collection.objects.link(ob_auto_camera)
ob_auto_camera.location = (5.99735, -7.32421, 4.82413)
ob_auto_camera.rotation_euler = (1.09748, -7.21219e-08, 0.694738)
scene.camera = ob_auto_camera
light_auto_sun = bpy.data.lights.new('AutoSun', 'SUN')
light_auto_sun.energy = 3.0
light_auto_sun.angle = 0.0523599
ob_auto_sun = bpy.data.objects.new('AutoSun', light_auto_sun)
scene.collection.objects.link(ob_auto_sun)
ob_auto_sun.rotation_euler = (0.872665, 0.174533, 0.523599)
bpy.context.view_layer.update()
